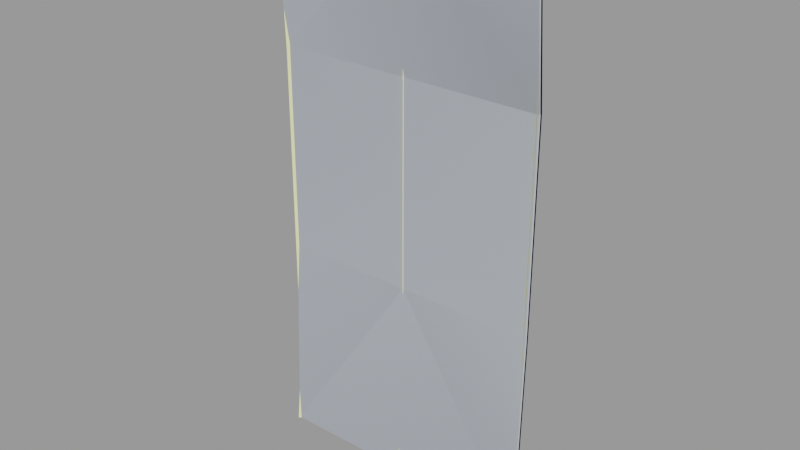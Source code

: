 # Source: roof_metal002.blend  (saved by Blender 2.92.15; exported with 4.5.12 LTS)
import bpy
from mathutils import Matrix  # noqa: F401  (used for matrix-valued properties, if any)

bpy.ops.wm.read_factory_settings(use_empty=True)
scene = bpy.context.scene
scene.name = 'roof_metal002.qc'

# ---- collections
col_roof_metal002 = bpy.data.collections.new('roof_metal002'); scene.collection.children.link(col_roof_metal002)

# ---- materials (node trees are filled in below, after node groups)
mat_roof_metal001 = bpy.data.materials.new('roof_metal001')
mat_roof_metal001.use_transparent_shadow = False
mat_roof_metal001.diffuse_color = (0.9319, 0.9279, 0.4519, 1.0)
mat_phy = bpy.data.materials.new('  phy')
mat_phy.use_transparent_shadow = False
mat_phy.diffuse_color = (0.5593, 0.6101, 0.6865, 1.0)

# ---- material node trees

# ---- meshes
me_roof_metal002_reference = bpy.data.meshes.new('roof_metal002_reference')
me_roof_metal002_reference.from_pydata([(31.47, -2.47, -64.0), (30.57, -0.7407, -48.0), (30.57, -1.574, -64.0), (30.57, -0.574, -32.0), (29.93, -0.3396, -48.0), (29.93, -1.173, -64.0), (29.19, -1.001, -64.0), (31.47, -1.47, 0.0), (31.73, -1.735, -16.0), (31.73, -1.735, 0.0), (31.47, -1.47, -16.0), (30.57, -0.574, -16.0), (29.93, -0.1729, -32.0), (29.19, -0.1668, -48.0), (16.0, -0.1944, -48.0), (16.0, -1.167, -64.0), (2.812, -0.2886, -48.0), (2.812, -1.732, -64.0), (2.072, -0.4663, -48.0), (2.072, -1.934, -64.0), (1.426, -2.359, -64.0), (1.426, -0.8715, -48.0), (0.75, -3.059, -64.0), (0.75, -1.551, -48.0), (31.73, -1.735, 16.0), (1.426, -0.574, -32.0), (0.75, -1.25, -32.0), (2.072, -0.1729, -32.0), (2.812, 2e-06, -32.0), (0.0, -1.854, -48.0), (0.0, -1.548, -32.0), (0.75, -1.25, -16.0), (1.426, -0.574, -16.0), (2.072, -0.1729, -16.0), (2.812, 1e-06, -16.0), (16.0, 3e-06, -32.0), (29.19, 3e-06, -32.0), (29.93, -0.1729, -16.0), (30.57, -0.574, 0.0), (29.93, -0.1729, 0.0), (-0.75, -1.559, -48.0), (-0.75, -3.106, -64.0), (0.0, -3.382, -64.0), (1.426, -0.574, 16.0), (2.072, -0.1729, 32.0), (1.426, -0.574, 32.0), (0.75, -1.25, 16.0), (0.75, -1.25, 0.0), (1.426, -0.574, 0.0), (2.072, -0.1729, 16.0), (2.072, -0.1729, 0.0), (2.812, 0.0, 0.0), (16.0, 2e-06, -16.0), (29.19, 2e-06, -16.0), (29.19, 2e-06, 0.0), (29.93, -0.1729, 16.0), (30.57, -0.574, 16.0), (31.47, -1.47, 16.0), (2.812, -1e-06, 32.0), (2.812, 0.0, 16.0), (16.0, 2e-06, 0.0), (16.0, 1e-06, 16.0), (29.19, 1e-06, 16.0), (31.73, -1.735, 32.0), (31.47, -1.47, 32.0), (30.57, -0.574, 32.0), (29.93, -0.1729, 32.0), (29.19, 0.0, 32.0), (16.0, 0.0, 32.0), (2.812, -0.378, 48.0), (2.072, -0.546, 48.0), (16.0, -0.4722, 48.0), (29.19, -0.4999, 48.0), (29.93, -0.6728, 48.0), (30.57, -1.074, 48.0), (31.47, -1.97, 48.0), (31.73, -2.235, 48.0), (32.0, -2.5, 48.0), (32.0, -2.0, 32.0), (32.0, -2.0, 16.0), (32.0, -2.0, 0.0), (32.0, -2.0, -16.0), (32.0, -5.0, 64.0), (31.73, -4.735, 64.0), (31.47, -4.47, 64.0), (30.57, -3.574, 64.0), (29.93, -3.172, 64.0), (29.19, -2.999, 64.0), (16.0, -2.833, 64.0), (2.812, -2.268, 64.0), (31.47, -1.47, -32.0), (31.73, -1.735, -32.0), (32.0, -2.0, -32.0), (31.73, -1.901, -48.0), (32.0, -2.167, -48.0), (32.0, -3.0, -64.0), (31.73, -2.735, -64.0), (31.47, -1.636, -48.0), (-0.75, -1.25, 32.0), (0.0, -1.548, 32.0), (0.0, -1.909, 48.0), (-0.75, -1.25, 16.0), (0.0, -1.548, 16.0), (-0.75, -1.25, 0.0), (0.0, -1.548, 0.0), (0.0, -1.548, -16.0), (0.75, -1.25, 32.0), (1.426, -0.9432, 48.0), (1.426, -2.789, 64.0), (2.072, -2.412, 64.0), (0.75, -3.441, 64.0), (0.75, -1.615, 48.0), (0.0, -3.715, 64.0), (-0.75, -3.394, 64.0), (-0.75, -1.25, -32.0), (-1.426, -0.8864, -48.0), (-1.426, -2.448, -64.0), (-2.072, -0.4879, -48.0), (-2.072, -2.063, -64.0), (-2.812, -1.907, -64.0), (-2.812, -0.3178, -48.0), (-16.0, -0.3333, -48.0), (-16.0, 1e-06, -32.0), (-29.19, -0.3333, -48.0), (-30.57, -0.574, -32.0), (-29.93, -0.1729, -16.0), (-30.57, -0.574, -16.0), (-29.93, -0.1729, -32.0), (-29.19, 0.0, -16.0), (-29.19, 1e-06, -32.0), (-16.0, 0.0, -16.0), (-2.812, 2e-06, -32.0), (-2.072, -0.1729, -32.0), (-1.426, -0.574, -32.0), (-0.75, -1.25, -16.0), (-1.426, -0.574, -16.0), (-1.426, -0.574, 0.0), (-2.072, -0.1729, -16.0), (-2.812, 1e-06, -16.0), (-2.812, 0.0, 0.0), (-2.072, -0.1729, 0.0), (-2.072, -0.1729, 16.0), (-2.812, 0.0, 16.0), (-2.072, -0.1729, 32.0), (-2.812, -1e-06, 32.0), (-2.072, -0.5246, 48.0), (-2.812, -0.349, 48.0), (-16.0, -0.3611, 48.0), (-16.0, -2e-06, 32.0), (-16.0, -1e-06, 16.0), (-16.0, 0.0, 0.0), (-1.426, -0.574, 32.0), (-1.426, -0.574, 16.0), (-0.75, -1.607, 48.0), (-1.426, -0.9284, 48.0), (-31.47, -1.47, 0.0), (-30.57, -0.574, 16.0), (-31.47, -1.47, 16.0), (-30.57, -0.574, 32.0), (-29.93, -0.1729, 32.0), (-29.93, -0.6513, 48.0), (-29.19, -0.4709, 48.0), (-29.19, -2.81, 64.0), (-16.0, -2.167, 64.0), (-2.812, -2.094, 64.0), (-2.072, -2.283, 64.0), (-1.426, -2.7, 64.0), (-30.57, -1.059, 48.0), (-30.57, -3.464, 64.0), (-29.93, -3.025, 64.0), (-31.47, -4.411, 64.0), (-31.47, -1.47, 32.0), (-31.73, -1.735, 16.0), (-31.73, -1.735, 32.0), (-32.0, -2.0, 16.0), (-32.0, -2.0, 32.0), (-31.73, -2.232, 48.0), (-32.0, -2.5, 48.0), (-32.0, -4.972, 64.0), (-31.73, -4.692, 64.0), (-31.47, -1.964, 48.0), (-32.0, -2.0, 0.0), (-29.93, -0.5062, -48.0), (-30.57, -0.9074, -48.0), (-31.47, -1.803, -48.0), (-31.47, -1.47, -32.0), (-31.73, -2.068, -48.0), (-31.73, -1.735, -32.0), (-32.0, -2.333, -48.0), (-32.0, -2.0, -32.0), (-31.73, -1.735, -16.0), (-32.0, -2.0, -16.0), (-31.73, -1.735, 0.0), (-32.0, -4.0, -64.0), (-31.73, -3.735, -64.0), (-31.47, -3.47, -64.0), (-30.57, -2.574, -64.0), (-29.93, -2.173, -64.0), (-29.19, -2.0, -64.0), (-16.0, -2.0, -64.0), (-29.19, 0.0, 0.0), (-29.19, -1e-06, 16.0), (-29.19, -2e-06, 32.0), (-29.93, -0.1729, 16.0), (-30.57, -0.574, 0.0), (-31.47, -1.47, -16.0), (-29.93, -0.1729, 0.0)], [], [(0, 1, 2), (3, 4, 1), (2, 1, 4), (2, 4, 5), (6, 5, 4), (7, 8, 9), (7, 10, 8), (7, 11, 10), (10, 11, 3), (11, 12, 3), (3, 12, 4), (13, 4, 12), (6, 4, 13), (6, 13, 14), (6, 14, 15), (16, 15, 14), (16, 17, 15), (17, 16, 18), (17, 18, 19), (20, 19, 18), (20, 18, 21), (22, 20, 21), (22, 21, 23), (7, 9, 24), (23, 25, 26), (23, 21, 25), (21, 27, 25), (21, 18, 27), (28, 27, 18), (28, 18, 16), (28, 16, 14), (22, 23, 29), (26, 29, 23), (26, 30, 29), (31, 30, 26), (26, 32, 31), (26, 25, 32), (25, 33, 32), (25, 27, 33), (34, 33, 27), (34, 27, 28), (34, 28, 35), (28, 14, 35), (36, 35, 14), (36, 14, 13), (13, 12, 36), (36, 12, 37), (11, 37, 12), (38, 37, 11), (38, 39, 37), (40, 29, 30), (41, 29, 40), (41, 42, 29), (22, 29, 42), (43, 44, 45), (46, 43, 45), (47, 43, 46), (47, 48, 43), (48, 49, 43), (48, 50, 49), (51, 49, 50), (51, 50, 33), (51, 33, 34), (51, 34, 52), (34, 35, 52), (53, 52, 35), (53, 35, 36), (36, 37, 53), (54, 53, 37), (54, 37, 39), (54, 39, 55), (38, 55, 39), (38, 56, 55), (38, 57, 56), (43, 49, 44), (58, 44, 49), (58, 49, 59), (51, 59, 49), (59, 51, 60), (51, 52, 60), (54, 60, 52), (54, 52, 53), (58, 59, 61), (59, 60, 61), (54, 61, 60), (54, 62, 61), (54, 55, 62), (7, 38, 11), (38, 7, 57), (7, 24, 57), (57, 24, 63), (57, 63, 64), (56, 57, 64), (56, 64, 65), (65, 55, 56), (65, 66, 55), (62, 55, 66), (62, 66, 67), (67, 61, 62), (67, 68, 61), (58, 61, 68), (69, 58, 68), (69, 44, 58), (69, 70, 44), (45, 44, 70), (69, 68, 71), (72, 71, 68), (72, 68, 67), (67, 73, 72), (67, 66, 73), (74, 73, 66), (74, 66, 65), (65, 75, 74), (65, 64, 75), (64, 76, 75), (64, 63, 76), (77, 76, 63), (77, 63, 78), (78, 63, 24), (78, 24, 79), (80, 79, 24), (80, 24, 9), (80, 9, 8), (80, 8, 81), (82, 76, 77), (82, 83, 76), (84, 76, 83), (84, 75, 76), (84, 74, 75), (84, 85, 74), (85, 73, 74), (85, 86, 73), (87, 73, 86), (87, 72, 73), (87, 71, 72), (87, 88, 71), (89, 71, 88), (90, 8, 10), (90, 91, 8), (81, 8, 91), (81, 91, 92), (92, 91, 93), (92, 93, 94), (95, 94, 93), (95, 93, 96), (0, 96, 93), (0, 93, 97), (0, 97, 1), (90, 1, 97), (90, 3, 1), (10, 3, 90), (97, 91, 90), (97, 93, 91), (98, 99, 100), (101, 99, 98), (101, 102, 99), (103, 102, 101), (103, 104, 102), (103, 105, 104), (47, 104, 105), (47, 102, 104), (47, 46, 102), (106, 102, 46), (46, 45, 106), (106, 45, 107), (45, 70, 107), (108, 107, 70), (108, 70, 109), (89, 109, 70), (89, 70, 69), (89, 69, 71), (106, 99, 102), (110, 107, 108), (110, 111, 107), (106, 107, 111), (111, 99, 106), (111, 100, 99), (110, 100, 111), (110, 112, 100), (113, 100, 112), (48, 33, 50), (48, 32, 33), (47, 32, 48), (47, 31, 32), (47, 105, 31), (31, 105, 30), (114, 30, 105), (40, 30, 114), (114, 115, 40), (41, 40, 115), (41, 115, 116), (116, 115, 117), (116, 117, 118), (119, 118, 117), (119, 117, 120), (119, 120, 121), (120, 122, 121), (123, 121, 122), (124, 125, 126), (124, 127, 125), (128, 125, 127), (128, 127, 129), (129, 130, 128), (129, 122, 130), (131, 130, 122), (120, 131, 122), (120, 132, 131), (120, 117, 132), (133, 132, 117), (133, 117, 115), (114, 133, 115), (134, 133, 114), (114, 105, 134), (103, 134, 105), (103, 135, 134), (103, 136, 135), (131, 137, 138), (131, 132, 137), (135, 137, 132), (135, 132, 133), (134, 135, 133), (139, 138, 137), (136, 137, 135), (136, 140, 137), (139, 137, 140), (139, 140, 141), (139, 141, 142), (142, 141, 143), (142, 143, 144), (144, 143, 145), (144, 145, 146), (144, 146, 147), (144, 147, 148), (142, 144, 148), (142, 148, 149), (139, 142, 149), (139, 149, 150), (138, 139, 150), (138, 150, 130), (131, 138, 130), (151, 141, 152), (151, 143, 141), (136, 141, 140), (136, 152, 141), (103, 152, 136), (103, 101, 152), (98, 152, 101), (98, 151, 152), (153, 151, 98), (153, 154, 151), (154, 143, 151), (154, 145, 143), (155, 156, 157), (157, 156, 158), (156, 159, 158), (158, 159, 160), (161, 160, 159), (162, 160, 161), (162, 161, 147), (162, 147, 163), (146, 163, 147), (146, 164, 163), (164, 146, 145), (164, 145, 165), (166, 165, 145), (166, 145, 154), (113, 166, 154), (113, 154, 153), (113, 153, 100), (98, 100, 153), (158, 160, 167), (168, 167, 160), (168, 160, 169), (162, 169, 160), (170, 167, 168), (171, 172, 157), (171, 173, 172), (174, 172, 173), (174, 173, 175), (175, 173, 176), (175, 176, 177), (178, 177, 176), (178, 176, 179), (170, 179, 176), (170, 176, 180), (170, 180, 167), (171, 167, 180), (171, 158, 167), (157, 158, 171), (180, 173, 171), (180, 176, 173), (181, 172, 174), (123, 122, 129), (129, 182, 123), (129, 127, 182), (183, 182, 127), (183, 127, 124), (124, 184, 183), (124, 185, 184), (185, 186, 184), (185, 187, 186), (188, 186, 187), (188, 187, 189), (189, 187, 190), (189, 190, 191), (181, 191, 190), (181, 190, 192), (181, 192, 172), (155, 172, 192), (155, 157, 172), (155, 192, 190), (193, 186, 188), (193, 194, 186), (195, 186, 194), (195, 184, 186), (195, 183, 184), (195, 196, 183), (196, 182, 183), (196, 197, 182), (198, 182, 197), (198, 123, 182), (198, 121, 123), (198, 199, 121), (119, 121, 199), (200, 130, 150), (200, 150, 149), (200, 149, 201), (201, 149, 148), (201, 148, 202), (202, 148, 147), (202, 147, 161), (161, 159, 202), (202, 159, 203), (156, 203, 159), (204, 203, 156), (155, 204, 156), (204, 155, 205), (155, 190, 205), (205, 190, 187), (205, 187, 185), (126, 205, 185), (126, 185, 124), (204, 126, 125), (204, 205, 126), (200, 128, 130), (200, 125, 128), (200, 206, 125), (204, 125, 206), (204, 206, 203), (200, 203, 206), (200, 201, 203), (202, 203, 201)])
me_roof_metal002_reference.polygons.foreach_set('use_smooth', [True] * 352)
_uv = me_roof_metal002_reference.uv_layers.new(name='UVMap')
_uv.uv.foreach_set('vector', [0.3729, -6e-05, 0.3694, 0.06244, 0.3694, -6e-05, 0.3694, 0.1249, 0.3672, 0.06244, 0.3694, 0.06244, 0.3694, -6e-05, 0.3694, 0.06244, 0.3672, 0.06244, 0.3694, -6e-05, 0.3672, 0.06244, 0.3672, -6e-05, 0.364, -6e-05, 0.3672, -6e-05, 0.3672, 0.06244, 0.3729, 0.2499, 0.375, 0.1874, 0.375, 0.2499, 0.3729, 0.2499, 0.3729, 0.1874, 0.375, 0.1874, 0.3729, 0.2499, 0.3694, 0.1874, 0.3729, 0.1874, 0.3729, 0.1874, 0.3694, 0.1874, 0.3694, 0.1249, 0.3694, 0.1874, 0.3672, 0.1249, 0.3694, 0.1249, 0.3694, 0.1249, 0.3672, 0.1249, 0.3672, 0.06244, 0.364, 0.06244, 0.3672, 0.06244, 0.3672, 0.1249, 0.364, -6e-05, 0.3672, 0.06244, 0.364, 0.06244, 0.364, -6e-05, 0.364, 0.06244, 0.3125, 0.06244, 0.364, -6e-05, 0.3125, 0.06244, 0.3125, -6e-05, 0.261, 0.06244, 0.3125, -6e-05, 0.3125, 0.06244, 0.261, 0.06244, 0.261, -6e-05, 0.3125, -6e-05, 0.261, -6e-05, 0.261, 0.06244, 0.2578, 0.06244, 0.261, -6e-05, 0.2578, 0.06244, 0.2578, -6e-05, 0.2556, -6e-05, 0.2578, -6e-05, 0.2578, 0.06244, 0.2556, -6e-05, 0.2578, 0.06244, 0.2556, 0.06244, 0.2529, -6e-05, 0.2556, -6e-05, 0.2556, 0.06244, 0.2529, -6e-05, 0.2556, 0.06244, 0.2529, 0.06244, 0.3729, 0.2499, 0.375, 0.2499, 0.375, 0.3124, 0.2529, 0.06244, 0.2556, 0.1249, 0.2529, 0.1249, 0.2529, 0.06244, 0.2556, 0.06244, 0.2556, 0.1249, 0.2556, 0.06244, 0.2578, 0.1249, 0.2556, 0.1249, 0.2556, 0.06244, 0.2578, 0.06244, 0.2578, 0.1249, 0.261, 0.1249, 0.2578, 0.1249, 0.2578, 0.06244, 0.261, 0.1249, 0.2578, 0.06244, 0.261, 0.06244, 0.261, 0.1249, 0.261, 0.06244, 0.3125, 0.06244, 0.2529, -6e-05, 0.2529, 0.06244, 0.25, 0.06244, 0.2529, 0.1249, 0.25, 0.06244, 0.2529, 0.06244, 0.2529, 0.1249, 0.25, 0.1249, 0.25, 0.06244, 0.2529, 0.1874, 0.25, 0.1249, 0.2529, 0.1249, 0.2529, 0.1249, 0.2556, 0.1874, 0.2529, 0.1874, 0.2529, 0.1249, 0.2556, 0.1249, 0.2556, 0.1874, 0.2556, 0.1249, 0.2578, 0.1874, 0.2556, 0.1874, 0.2556, 0.1249, 0.2578, 0.1249, 0.2578, 0.1874, 0.261, 0.1874, 0.2578, 0.1874, 0.2578, 0.1249, 0.261, 0.1874, 0.2578, 0.1249, 0.261, 0.1249, 0.261, 0.1874, 0.261, 0.1249, 0.3125, 0.1249, 0.261, 0.1249, 0.3125, 0.06244, 0.3125, 0.1249, 0.364, 0.1249, 0.3125, 0.1249, 0.3125, 0.06244, 0.364, 0.1249, 0.3125, 0.06244, 0.364, 0.06244, 0.364, 0.06244, 0.3672, 0.1249, 0.364, 0.1249, 0.364, 0.1249, 0.3672, 0.1249, 0.3672, 0.1874, 0.3694, 0.1874, 0.3672, 0.1874, 0.3672, 0.1249, 0.3694, 0.2499, 0.3672, 0.1874, 0.3694, 0.1874, 0.3694, 0.2499, 0.3672, 0.2499, 0.3672, 0.1874, 0.2471, 0.06244, 0.25, 0.06244, 0.25, 0.1249, 0.2471, -6e-05, 0.25, 0.06244, 0.2471, 0.06244, 0.2471, -6e-05, 0.25, -6e-05, 0.25, 0.06244, 0.2529, -6e-05, 0.25, 0.06244, 0.25, -6e-05, 0.2556, 0.3124, 0.2578, 0.3749, 0.2556, 0.3749, 0.2529, 0.3124, 0.2556, 0.3124, 0.2556, 0.3749, 0.2529, 0.2499, 0.2556, 0.3124, 0.2529, 0.3124, 0.2529, 0.2499, 0.2556, 0.2499, 0.2556, 0.3124, 0.2556, 0.2499, 0.2578, 0.3124, 0.2556, 0.3124, 0.2556, 0.2499, 0.2578, 0.2499, 0.2578, 0.3124, 0.261, 0.2499, 0.2578, 0.3124, 0.2578, 0.2499, 0.261, 0.2499, 0.2578, 0.2499, 0.2578, 0.1874, 0.261, 0.2499, 0.2578, 0.1874, 0.261, 0.1874, 0.261, 0.2499, 0.261, 0.1874, 0.3125, 0.1874, 0.261, 0.1874, 0.3125, 0.1249, 0.3125, 0.1874, 0.364, 0.1874, 0.3125, 0.1874, 0.3125, 0.1249, 0.364, 0.1874, 0.3125, 0.1249, 0.364, 0.1249, 0.364, 0.1249, 0.3672, 0.1874, 0.364, 0.1874, 0.364, 0.2499, 0.364, 0.1874, 0.3672, 0.1874, 0.364, 0.2499, 0.3672, 0.1874, 0.3672, 0.2499, 0.364, 0.2499, 0.3672, 0.2499, 0.3672, 0.3124, 0.3694, 0.2499, 0.3672, 0.3124, 0.3672, 0.2499, 0.3694, 0.2499, 0.3694, 0.3124, 0.3672, 0.3124, 0.3694, 0.2499, 0.3729, 0.3124, 0.3694, 0.3124, 0.2556, 0.3124, 0.2578, 0.3124, 0.2578, 0.3749, 0.261, 0.3749, 0.2578, 0.3749, 0.2578, 0.3124, 0.261, 0.3749, 0.2578, 0.3124, 0.261, 0.3124, 0.261, 0.2499, 0.261, 0.3124, 0.2578, 0.3124, 0.261, 0.3124, 0.261, 0.2499, 0.3125, 0.2499, 0.261, 0.2499, 0.3125, 0.1874, 0.3125, 0.2499, 0.364, 0.2499, 0.3125, 0.2499, 0.3125, 0.1874, 0.364, 0.2499, 0.3125, 0.1874, 0.364, 0.1874, 0.261, 0.3749, 0.261, 0.3124, 0.3125, 0.3124, 0.261, 0.3124, 0.3125, 0.2499, 0.3125, 0.3124, 0.364, 0.2499, 0.3125, 0.3124, 0.3125, 0.2499, 0.364, 0.2499, 0.364, 0.3124, 0.3125, 0.3124, 0.364, 0.2499, 0.3672, 0.3124, 0.364, 0.3124, 0.3729, 0.2499, 0.3694, 0.2499, 0.3694, 0.1874, 0.3694, 0.2499, 0.3729, 0.2499, 0.3729, 0.3124, 0.3729, 0.2499, 0.375, 0.3124, 0.3729, 0.3124, 0.3729, 0.3124, 0.375, 0.3124, 0.375, 0.3749, 0.3729, 0.3124, 0.375, 0.3749, 0.3729, 0.3749, 0.3694, 0.3124, 0.3729, 0.3124, 0.3729, 0.3749, 0.3694, 0.3124, 0.3729, 0.3749, 0.3694, 0.3749, 0.3694, 0.3749, 0.3672, 0.3124, 0.3694, 0.3124, 0.3694, 0.3749, 0.3672, 0.3749, 0.3672, 0.3124, 0.364, 0.3124, 0.3672, 0.3124, 0.3672, 0.3749, 0.364, 0.3124, 0.3672, 0.3749, 0.364, 0.3749, 0.364, 0.3749, 0.3125, 0.3124, 0.364, 0.3124, 0.364, 0.3749, 0.3125, 0.3749, 0.3125, 0.3124, 0.261, 0.3749, 0.3125, 0.3124, 0.3125, 0.3749, 0.261, 0.4374, 0.261, 0.3749, 0.3125, 0.3749, 0.261, 0.4374, 0.2578, 0.3749, 0.261, 0.3749, 0.261, 0.4374, 0.2578, 0.4374, 0.2578, 0.3749, 0.2556, 0.3749, 0.2578, 0.3749, 0.2578, 0.4374, 0.261, 0.4374, 0.3125, 0.3749, 0.3125, 0.4374, 0.364, 0.4374, 0.3125, 0.4374, 0.3125, 0.3749, 0.364, 0.4374, 0.3125, 0.3749, 0.364, 0.3749, 0.364, 0.3749, 0.3672, 0.4374, 0.364, 0.4374, 0.364, 0.3749, 0.3672, 0.3749, 0.3672, 0.4374, 0.3694, 0.4374, 0.3672, 0.4374, 0.3672, 0.3749, 0.3694, 0.4374, 0.3672, 0.3749, 0.3694, 0.3749, 0.3694, 0.3749, 0.3729, 0.4374, 0.3694, 0.4374, 0.3694, 0.3749, 0.3729, 0.3749, 0.3729, 0.4374, 0.3729, 0.3749, 0.375, 0.4374, 0.3729, 0.4374, 0.3729, 0.3749, 0.375, 0.3749, 0.375, 0.4374, 0.375, 0.4374, 0.375, 0.4374, 0.375, 0.3749, 0.375, 0.4374, 0.375, 0.3749, 0.375, 0.3749, 0.375, 0.3749, 0.375, 0.3749, 0.375, 0.3124, 0.375, 0.3749, 0.375, 0.3124, 0.375, 0.3124, 0.375, 0.2499, 0.375, 0.3124, 0.375, 0.3124, 0.375, 0.2499, 0.375, 0.3124, 0.375, 0.2499, 0.375, 0.2499, 0.375, 0.2499, 0.375, 0.1874, 0.375, 0.2499, 0.375, 0.1874, 0.375, 0.1874, 0.375, 0.4999, 0.375, 0.4374, 0.375, 0.4374, 0.375, 0.4999, 0.375, 0.4999, 0.375, 0.4374, 0.3729, 0.4999, 0.375, 0.4374, 0.375, 0.4999, 0.3729, 0.4999, 0.3729, 0.4374, 0.375, 0.4374, 0.3729, 0.4999, 0.3694, 0.4374, 0.3729, 0.4374, 0.3729, 0.4999, 0.3694, 0.4999, 0.3694, 0.4374, 0.3694, 0.4999, 0.3672, 0.4374, 0.3694, 0.4374, 0.3694, 0.4999, 0.3672, 0.4999, 0.3672, 0.4374, 0.364, 0.4999, 0.3672, 0.4374, 0.3672, 0.4999, 0.364, 0.4999, 0.364, 0.4374, 0.3672, 0.4374, 0.364, 0.4999, 0.3125, 0.4374, 0.364, 0.4374, 0.364, 0.4999, 0.3125, 0.4999, 0.3125, 0.4374, 0.261, 0.4999, 0.3125, 0.4374, 0.3125, 0.4999, 0.3729, 0.1249, 0.375, 0.1874, 0.3729, 0.1874, 0.3729, 0.1249, 0.375, 0.1249, 0.375, 0.1874, 0.375, 0.1874, 0.375, 0.1874, 0.375, 0.1249, 0.375, 0.1874, 0.375, 0.1249, 0.375, 0.1249, 0.375, 0.1249, 0.375, 0.1249, 0.375, 0.06244, 0.375, 0.1249, 0.375, 0.06244, 0.375, 0.06244, 0.375, -6e-05, 0.375, 0.06244, 0.375, 0.06244, 0.375, -6e-05, 0.375, 0.06244, 0.375, -6e-05, 0.3729, -6e-05, 0.375, -6e-05, 0.375, 0.06244, 0.3729, -6e-05, 0.375, 0.06244, 0.3729, 0.06244, 0.3729, -6e-05, 0.3729, 0.06244, 0.3694, 0.06244, 0.3729, 0.1249, 0.3694, 0.06244, 0.3729, 0.06244, 0.3729, 0.1249, 0.3694, 0.1249, 0.3694, 0.06244, 0.3729, 0.1874, 0.3694, 0.1249, 0.3729, 0.1249, 0.3729, 0.06244, 0.375, 0.1249, 0.3729, 0.1249, 0.3729, 0.06244, 0.375, 0.06244, 0.375, 0.1249, 0.2471, 0.3749, 0.25, 0.3749, 0.25, 0.4374, 0.2471, 0.3124, 0.25, 0.3749, 0.2471, 0.3749, 0.2471, 0.3124, 0.25, 0.3124, 0.25, 0.3749, 0.2471, 0.2499, 0.25, 0.3124, 0.2471, 0.3124, 0.2471, 0.2499, 0.25, 0.2499, 0.25, 0.3124, 0.2471, 0.2499, 0.25, 0.1874, 0.25, 0.2499, 0.2529, 0.2499, 0.25, 0.2499, 0.25, 0.1874, 0.2529, 0.2499, 0.25, 0.3124, 0.25, 0.2499, 0.2529, 0.2499, 0.2529, 0.3124, 0.25, 0.3124, 0.2529, 0.3749, 0.25, 0.3124, 0.2529, 0.3124, 0.2529, 0.3124, 0.2556, 0.3749, 0.2529, 0.3749, 0.2529, 0.3749, 0.2556, 0.3749, 0.2556, 0.4374, 0.2556, 0.3749, 0.2578, 0.4374, 0.2556, 0.4374, 0.2556, 0.4999, 0.2556, 0.4374, 0.2578, 0.4374, 0.2556, 0.4999, 0.2578, 0.4374, 0.2578, 0.4999, 0.261, 0.4999, 0.2578, 0.4999, 0.2578, 0.4374, 0.261, 0.4999, 0.2578, 0.4374, 0.261, 0.4374, 0.261, 0.4999, 0.261, 0.4374, 0.3125, 0.4374, 0.2529, 0.3749, 0.25, 0.3749, 0.25, 0.3124, 0.2529, 0.4999, 0.2556, 0.4374, 0.2556, 0.4999, 0.2529, 0.4999, 0.2529, 0.4374, 0.2556, 0.4374, 0.2529, 0.3749, 0.2556, 0.4374, 0.2529, 0.4374, 0.2529, 0.4374, 0.25, 0.3749, 0.2529, 0.3749, 0.2529, 0.4374, 0.25, 0.4374, 0.25, 0.3749, 0.2529, 0.4999, 0.25, 0.4374, 0.2529, 0.4374, 0.2529, 0.4999, 0.25, 0.4999, 0.25, 0.4374, 0.2471, 0.4999, 0.25, 0.4374, 0.25, 0.4999, 0.2556, 0.2499, 0.2578, 0.1874, 0.2578, 0.2499, 0.2556, 0.2499, 0.2556, 0.1874, 0.2578, 0.1874, 0.2529, 0.2499, 0.2556, 0.1874, 0.2556, 0.2499, 0.2529, 0.2499, 0.2529, 0.1874, 0.2556, 0.1874, 0.2529, 0.2499, 0.25, 0.1874, 0.2529, 0.1874, 0.2529, 0.1874, 0.25, 0.1874, 0.25, 0.1249, 0.2471, 0.1249, 0.25, 0.1249, 0.25, 0.1874, 0.2471, 0.06244, 0.25, 0.1249, 0.2471, 0.1249, 0.2471, 0.1249, 0.2444, 0.06244, 0.2471, 0.06244, 0.2471, -6e-05, 0.2471, 0.06244, 0.2444, 0.06244, 0.2471, -6e-05, 0.2444, 0.06244, 0.2444, -6e-05, 0.2444, -6e-05, 0.2444, 0.06244, 0.2422, 0.06244, 0.2444, -6e-05, 0.2422, 0.06244, 0.2422, -6e-05, 0.239, -6e-05, 0.2422, -6e-05, 0.2422, 0.06244, 0.239, -6e-05, 0.2422, 0.06244, 0.239, 0.06244, 0.239, -6e-05, 0.239, 0.06244, 0.1875, 0.06244, 0.239, 0.06244, 0.1875, 0.1249, 0.1875, 0.06244, 0.136, 0.06244, 0.1875, 0.06244, 0.1875, 0.1249, 0.1306, 0.1249, 0.1328, 0.1874, 0.1306, 0.1874, 0.1306, 0.1249, 0.1328, 0.1249, 0.1328, 0.1874, 0.136, 0.1874, 0.1328, 0.1874, 0.1328, 0.1249, 0.136, 0.1874, 0.1328, 0.1249, 0.136, 0.1249, 0.136, 0.1249, 0.1875, 0.1874, 0.136, 0.1874, 0.136, 0.1249, 0.1875, 0.1249, 0.1875, 0.1874, 0.239, 0.1249, 0.1875, 0.1874, 0.1875, 0.1249, 0.239, 0.06244, 0.239, 0.1249, 0.1875, 0.1249, 0.239, 0.06244, 0.2422, 0.1249, 0.239, 0.1249, 0.239, 0.06244, 0.2422, 0.06244, 0.2422, 0.1249, 0.2444, 0.1249, 0.2422, 0.1249, 0.2422, 0.06244, 0.2444, 0.1249, 0.2422, 0.06244, 0.2444, 0.06244, 0.2471, 0.1249, 0.2444, 0.1249, 0.2444, 0.06244, 0.2471, 0.1874, 0.2444, 0.1249, 0.2471, 0.1249, 0.2471, 0.1249, 0.25, 0.1874, 0.2471, 0.1874, 0.2471, 0.2499, 0.2471, 0.1874, 0.25, 0.1874, 0.2471, 0.2499, 0.2444, 0.1874, 0.2471, 0.1874, 0.2471, 0.2499, 0.2444, 0.2499, 0.2444, 0.1874, 0.239, 0.1249, 0.2422, 0.1874, 0.239, 0.1874, 0.239, 0.1249, 0.2422, 0.1249, 0.2422, 0.1874, 0.2444, 0.1874, 0.2422, 0.1874, 0.2422, 0.1249, 0.2444, 0.1874, 0.2422, 0.1249, 0.2444, 0.1249, 0.2471, 0.1874, 0.2444, 0.1874, 0.2444, 0.1249, 0.239, 0.2499, 0.239, 0.1874, 0.2422, 0.1874, 0.2444, 0.2499, 0.2422, 0.1874, 0.2444, 0.1874, 0.2444, 0.2499, 0.2422, 0.2499, 0.2422, 0.1874, 0.239, 0.2499, 0.2422, 0.1874, 0.2422, 0.2499, 0.239, 0.2499, 0.2422, 0.2499, 0.2422, 0.3124, 0.239, 0.2499, 0.2422, 0.3124, 0.239, 0.3124, 0.239, 0.3124, 0.2422, 0.3124, 0.2422, 0.3749, 0.239, 0.3124, 0.2422, 0.3749, 0.239, 0.3749, 0.239, 0.3749, 0.2422, 0.3749, 0.2422, 0.4374, 0.239, 0.3749, 0.2422, 0.4374, 0.239, 0.4374, 0.239, 0.3749, 0.239, 0.4374, 0.1875, 0.4374, 0.239, 0.3749, 0.1875, 0.4374, 0.1875, 0.3749, 0.239, 0.3124, 0.239, 0.3749, 0.1875, 0.3749, 0.239, 0.3124, 0.1875, 0.3749, 0.1875, 0.3124, 0.239, 0.2499, 0.239, 0.3124, 0.1875, 0.3124, 0.239, 0.2499, 0.1875, 0.3124, 0.1875, 0.2499, 0.239, 0.1874, 0.239, 0.2499, 0.1875, 0.2499, 0.239, 0.1874, 0.1875, 0.2499, 0.1875, 0.1874, 0.239, 0.1249, 0.239, 0.1874, 0.1875, 0.1874, 0.2444, 0.3749, 0.2422, 0.3124, 0.2444, 0.3124, 0.2444, 0.3749, 0.2422, 0.3749, 0.2422, 0.3124, 0.2444, 0.2499, 0.2422, 0.3124, 0.2422, 0.2499, 0.2444, 0.2499, 0.2444, 0.3124, 0.2422, 0.3124, 0.2471, 0.2499, 0.2444, 0.3124, 0.2444, 0.2499, 0.2471, 0.2499, 0.2471, 0.3124, 0.2444, 0.3124, 0.2471, 0.3749, 0.2444, 0.3124, 0.2471, 0.3124, 0.2471, 0.3749, 0.2444, 0.3749, 0.2444, 0.3124, 0.2471, 0.4374, 0.2444, 0.3749, 0.2471, 0.3749, 0.2471, 0.4374, 0.2444, 0.4374, 0.2444, 0.3749, 0.2444, 0.4374, 0.2422, 0.3749, 0.2444, 0.3749, 0.2444, 0.4374, 0.2422, 0.4374, 0.2422, 0.3749, 0.1271, 0.2499, 0.1306, 0.3124, 0.1271, 0.3124, 0.1271, 0.3124, 0.1306, 0.3124, 0.1306, 0.3749, 0.1306, 0.3124, 0.1328, 0.3749, 0.1306, 0.3749, 0.1306, 0.3749, 0.1328, 0.3749, 0.1328, 0.4374, 0.136, 0.4374, 0.1328, 0.4374, 0.1328, 0.3749, 0.136, 0.4999, 0.1328, 0.4374, 0.136, 0.4374, 0.136, 0.4999, 0.136, 0.4374, 0.1875, 0.4374, 0.136, 0.4999, 0.1875, 0.4374, 0.1875, 0.4999, 0.239, 0.4374, 0.1875, 0.4999, 0.1875, 0.4374, 0.239, 0.4374, 0.239, 0.4999, 0.1875, 0.4999, 0.239, 0.4999, 0.239, 0.4374, 0.2422, 0.4374, 0.239, 0.4999, 0.2422, 0.4374, 0.2422, 0.4999, 0.2444, 0.4999, 0.2422, 0.4999, 0.2422, 0.4374, 0.2444, 0.4999, 0.2422, 0.4374, 0.2444, 0.4374, 0.2471, 0.4999, 0.2444, 0.4999, 0.2444, 0.4374, 0.2471, 0.4999, 0.2444, 0.4374, 0.2471, 0.4374, 0.2471, 0.4999, 0.2471, 0.4374, 0.25, 0.4374, 0.2471, 0.3749, 0.25, 0.4374, 0.2471, 0.4374, 0.1306, 0.3749, 0.1328, 0.4374, 0.1306, 0.4374, 0.1306, 0.4999, 0.1306, 0.4374, 0.1328, 0.4374, 0.1306, 0.4999, 0.1328, 0.4374, 0.1328, 0.4999, 0.136, 0.4999, 0.1328, 0.4999, 0.1328, 0.4374, 0.1271, 0.4999, 0.1306, 0.4374, 0.1306, 0.4999, 0.1271, 0.3749, 0.125, 0.3124, 0.1271, 0.3124, 0.1271, 0.3749, 0.125, 0.3749, 0.125, 0.3124, 0.125, 0.3124, 0.125, 0.3124, 0.125, 0.3749, 0.125, 0.3124, 0.125, 0.3749, 0.125, 0.3749, 0.125, 0.3749, 0.125, 0.3749, 0.125, 0.4374, 0.125, 0.3749, 0.125, 0.4374, 0.125, 0.4374, 0.125, 0.4999, 0.125, 0.4374, 0.125, 0.4374, 0.125, 0.4999, 0.125, 0.4374, 0.125, 0.4999, 0.1271, 0.4999, 0.125, 0.4999, 0.125, 0.4374, 0.1271, 0.4999, 0.125, 0.4374, 0.1271, 0.4374, 0.1271, 0.4999, 0.1271, 0.4374, 0.1306, 0.4374, 0.1271, 0.3749, 0.1306, 0.4374, 0.1271, 0.4374, 0.1271, 0.3749, 0.1306, 0.3749, 0.1306, 0.4374, 0.1271, 0.3124, 0.1306, 0.3749, 0.1271, 0.3749, 0.1271, 0.4374, 0.125, 0.3749, 0.1271, 0.3749, 0.1271, 0.4374, 0.125, 0.4374, 0.125, 0.3749, 0.125, 0.2499, 0.125, 0.3124, 0.125, 0.3124, 0.136, 0.06244, 0.1875, 0.1249, 0.136, 0.1249, 0.136, 0.1249, 0.1328, 0.06244, 0.136, 0.06244, 0.136, 0.1249, 0.1328, 0.1249, 0.1328, 0.06244, 0.1306, 0.06244, 0.1328, 0.06244, 0.1328, 0.1249, 0.1306, 0.06244, 0.1328, 0.1249, 0.1306, 0.1249, 0.1306, 0.1249, 0.1271, 0.06244, 0.1306, 0.06244, 0.1306, 0.1249, 0.1271, 0.1249, 0.1271, 0.06244, 0.1271, 0.1249, 0.125, 0.06244, 0.1271, 0.06244, 0.1271, 0.1249, 0.125, 0.1249, 0.125, 0.06244, 0.125, 0.06244, 0.125, 0.06244, 0.125, 0.1249, 0.125, 0.06244, 0.125, 0.1249, 0.125, 0.1249, 0.125, 0.1249, 0.125, 0.1249, 0.125, 0.1874, 0.125, 0.1249, 0.125, 0.1874, 0.125, 0.1874, 0.125, 0.2499, 0.125, 0.1874, 0.125, 0.1874, 0.125, 0.2499, 0.125, 0.1874, 0.125, 0.2499, 0.125, 0.2499, 0.125, 0.2499, 0.125, 0.3124, 0.1271, 0.2499, 0.125, 0.3124, 0.125, 0.2499, 0.1271, 0.2499, 0.1271, 0.3124, 0.125, 0.3124, 0.1271, 0.2499, 0.125, 0.2499, 0.125, 0.1874, 0.125, -6e-05, 0.125, 0.06244, 0.125, 0.06244, 0.125, -6e-05, 0.125, -6e-05, 0.125, 0.06244, 0.1271, -6e-05, 0.125, 0.06244, 0.125, -6e-05, 0.1271, -6e-05, 0.1271, 0.06244, 0.125, 0.06244, 0.1271, -6e-05, 0.1306, 0.06244, 0.1271, 0.06244, 0.1271, -6e-05, 0.1306, -6e-05, 0.1306, 0.06244, 0.1306, -6e-05, 0.1328, 0.06244, 0.1306, 0.06244, 0.1306, -6e-05, 0.1328, -6e-05, 0.1328, 0.06244, 0.136, -6e-05, 0.1328, 0.06244, 0.1328, -6e-05, 0.136, -6e-05, 0.136, 0.06244, 0.1328, 0.06244, 0.136, -6e-05, 0.1875, 0.06244, 0.136, 0.06244, 0.136, -6e-05, 0.1875, -6e-05, 0.1875, 0.06244, 0.239, -6e-05, 0.1875, 0.06244, 0.1875, -6e-05, 0.136, 0.2499, 0.1875, 0.1874, 0.1875, 0.2499, 0.136, 0.2499, 0.1875, 0.2499, 0.1875, 0.3124, 0.136, 0.2499, 0.1875, 0.3124, 0.136, 0.3124, 0.136, 0.3124, 0.1875, 0.3124, 0.1875, 0.3749, 0.136, 0.3124, 0.1875, 0.3749, 0.136, 0.3749, 0.136, 0.3749, 0.1875, 0.3749, 0.1875, 0.4374, 0.136, 0.3749, 0.1875, 0.4374, 0.136, 0.4374, 0.136, 0.4374, 0.1328, 0.3749, 0.136, 0.3749, 0.136, 0.3749, 0.1328, 0.3749, 0.1328, 0.3124, 0.1306, 0.3124, 0.1328, 0.3124, 0.1328, 0.3749, 0.1306, 0.2499, 0.1328, 0.3124, 0.1306, 0.3124, 0.1271, 0.2499, 0.1306, 0.2499, 0.1306, 0.3124, 0.1306, 0.2499, 0.1271, 0.2499, 0.1271, 0.1874, 0.1271, 0.2499, 0.125, 0.1874, 0.1271, 0.1874, 0.1271, 0.1874, 0.125, 0.1874, 0.125, 0.1249, 0.1271, 0.1874, 0.125, 0.1249, 0.1271, 0.1249, 0.1306, 0.1874, 0.1271, 0.1874, 0.1271, 0.1249, 0.1306, 0.1874, 0.1271, 0.1249, 0.1306, 0.1249, 0.1306, 0.2499, 0.1306, 0.1874, 0.1328, 0.1874, 0.1306, 0.2499, 0.1271, 0.1874, 0.1306, 0.1874, 0.136, 0.2499, 0.136, 0.1874, 0.1875, 0.1874, 0.136, 0.2499, 0.1328, 0.1874, 0.136, 0.1874, 0.136, 0.2499, 0.1328, 0.2499, 0.1328, 0.1874, 0.1306, 0.2499, 0.1328, 0.1874, 0.1328, 0.2499, 0.1306, 0.2499, 0.1328, 0.2499, 0.1328, 0.3124, 0.136, 0.2499, 0.1328, 0.3124, 0.1328, 0.2499, 0.136, 0.2499, 0.136, 0.3124, 0.1328, 0.3124, 0.136, 0.3749, 0.1328, 0.3124, 0.136, 0.3124])
me_roof_metal002_reference.materials.append(mat_roof_metal001)
me_roof_metal002_reference.use_remesh_fix_poles = True
me_roof_metal002_reference.use_remesh_preserve_attributes = False
me_roof_metal002_reference.use_mirror_vertex_groups = False
me_roof_metal002_reference.update()
me_roof_metal002_reference.normals_split_custom_set([tuple(v) for v in zip(*[iter([-0.7066, -0.7067, 0.03681, -0.621, -0.7834, 0.02447, -0.6209, -0.7829, 0.04078, -0.6216, -0.7833, 0.004081, -0.3827, -0.9234, 0.02888, -0.621, -0.7834, 0.02447, -0.6209, -0.7829, 0.04078, -0.621, -0.7834, 0.02447, -0.3827, -0.9234, 0.02888, -0.6209, -0.7829, 0.04078, -0.3827, -0.9234, 0.02888, -0.3823, -0.9228, 0.04808, -0.1105, -0.9924, 0.05347, -0.3823, -0.9228, 0.04808, -0.3827, -0.9234, 0.02888, -0.7071, -0.7071, -3.218e-08, -0.7071, -0.7071, -2.965e-08, -0.7071, -0.7071, -2.484e-08, -0.7071, -0.7071, -3.218e-08, -0.7071, -0.7071, -2.023e-08, -0.7071, -0.7071, -2.965e-08, -0.7071, -0.7071, -3.218e-08, -0.6215, -0.7834, -3.709e-08, -0.7071, -0.7071, -2.023e-08, -0.7071, -0.7071, -2.023e-08, -0.6215, -0.7834, -3.709e-08, -0.6216, -0.7833, 0.004081, -0.6215, -0.7834, -3.709e-08, -0.3831, -0.9237, 0.004816, -0.6216, -0.7833, 0.004081, -0.6216, -0.7833, 0.004081, -0.3831, -0.9237, 0.004816, -0.3827, -0.9234, 0.02888, -0.1123, -0.9932, 0.03222, -0.3827, -0.9234, 0.02888, -0.3831, -0.9237, 0.004816, -0.1105, -0.9924, 0.05347, -0.3827, -0.9234, 0.02888, -0.1123, -0.9932, 0.03222, -0.1105, -0.9924, 0.05347, -0.1123, -0.9932, 0.03222, 0.009269, -0.9992, 0.03955, -0.1105, -0.9924, 0.05347, 0.009269, -0.9992, 0.03955, 0.01609, -0.9977, 0.06578, 0.1274, -0.9906, 0.0493, 0.01609, -0.9977, 0.06578, 0.009269, -0.9992, 0.03955, 0.1274, -0.9906, 0.0493, 0.1371, -0.9872, 0.08202, 0.01609, -0.9977, 0.06578, 0.1371, -0.9872, 0.08202, 0.1274, -0.9906, 0.0493, 0.392, -0.9186, 0.05032, 0.1371, -0.9872, 0.08202, 0.392, -0.9186, 0.05032, 0.3984, -0.9134, 0.08367, 0.6299, -0.7733, 0.07185, 0.3984, -0.9134, 0.08367, 0.392, -0.9186, 0.05032, 0.6299, -0.7733, 0.07185, 0.392, -0.9186, 0.05032, 0.6267, -0.7781, 0.04321, 0.5589, -0.8255, 0.07784, 0.6299, -0.7733, 0.07185, 0.6267, -0.7781, 0.04321, 0.5589, -0.8255, 0.07784, 0.6267, -0.7781, 0.04321, 0.5556, -0.8302, 0.0468, -0.7071, -0.7071, -3.218e-08, -0.7071, -0.7071, -2.484e-08, -0.7071, -0.7071, -2.269e-08, 0.5556, -0.8302, 0.0468, 0.6218, -0.7831, 0.00729, 0.5505, -0.8348, 0.007847, 0.5556, -0.8302, 0.0468, 0.6267, -0.7781, 0.04321, 0.6218, -0.7831, 0.00729, 0.6267, -0.7781, 0.04321, 0.3838, -0.9234, 0.008457, 0.6218, -0.7831, 0.00729, 0.6267, -0.7781, 0.04321, 0.392, -0.9186, 0.05032, 0.3838, -0.9234, 0.008457, 0.1164, -0.9932, 0.008272, 0.3838, -0.9234, 0.008457, 0.392, -0.9186, 0.05032, 0.1164, -0.9932, 0.008272, 0.392, -0.9186, 0.05032, 0.1274, -0.9906, 0.0493, 0.1164, -0.9932, 0.008272, 0.1274, -0.9906, 0.0493, 0.009269, -0.9992, 0.03955, 0.5589, -0.8255, 0.07784, 0.5556, -0.8302, 0.0468, 0.008948, -0.9983, 0.05711, 0.5505, -0.8348, 0.007847, 0.008948, -0.9983, 0.05711, 0.5556, -0.8302, 0.0468, 0.5505, -0.8348, 0.007847, 0.0008606, -1.0, 0.009564, 0.008948, -0.9983, 0.05711, 0.5497, -0.8354, -2.408e-08, 0.0008606, -1.0, 0.009564, 0.5505, -0.8348, 0.007847, 0.5505, -0.8348, 0.007847, 0.6215, -0.7834, -1.37e-08, 0.5497, -0.8354, -2.408e-08, 0.5505, -0.8348, 0.007847, 0.6218, -0.7831, 0.00729, 0.6215, -0.7834, -1.37e-08, 0.6218, -0.7831, 0.00729, 0.3827, -0.9239, -2.88e-08, 0.6215, -0.7834, -1.37e-08, 0.6218, -0.7831, 0.00729, 0.3838, -0.9234, 0.008457, 0.3827, -0.9239, -2.88e-08, 0.1145, -0.9934, -5.521e-08, 0.3827, -0.9239, -2.88e-08, 0.3838, -0.9234, 0.008457, 0.1145, -0.9934, -5.521e-08, 0.3838, -0.9234, 0.008457, 0.1164, -0.9932, 0.008272, 0.1145, -0.9934, -5.521e-08, 0.1164, -0.9932, 0.008272, 0.001483, -1.0, 0.006743, 0.1164, -0.9932, 0.008272, 0.009269, -0.9992, 0.03955, 0.001483, -1.0, 0.006743, -0.1142, -0.9934, 0.005421, 0.001483, -1.0, 0.006743, 0.009269, -0.9992, 0.03955, -0.1142, -0.9934, 0.005421, 0.009269, -0.9992, 0.03955, -0.1123, -0.9932, 0.03222, -0.1123, -0.9932, 0.03222, -0.3831, -0.9237, 0.004816, -0.1142, -0.9934, 0.005421, -0.1142, -0.9934, 0.005421, -0.3831, -0.9237, 0.004816, -0.3827, -0.9239, -4.329e-08, -0.6215, -0.7834, -3.709e-08, -0.3827, -0.9239, -4.329e-08, -0.3831, -0.9237, 0.004816, -0.6215, -0.7834, -3.609e-08, -0.3827, -0.9239, -4.329e-08, -0.6215, -0.7834, -3.709e-08, -0.6215, -0.7834, -3.609e-08, -0.3827, -0.9239, -2.887e-08, -0.3827, -0.9239, -4.329e-08, -0.5436, -0.8379, 0.04857, 0.008948, -0.9983, 0.05711, 0.0008606, -1.0, 0.009564, -0.5384, -0.8388, 0.08097, 0.008948, -0.9983, 0.05711, -0.5436, -0.8379, 0.04857, -0.5384, -0.8388, 0.08097, 0.01572, -0.9954, 0.09502, 0.008948, -0.9983, 0.05711, 0.5589, -0.8255, 0.07784, 0.008948, -0.9983, 0.05711, 0.01572, -0.9954, 0.09502, 0.6215, -0.7834, -4.574e-08, 0.3812, -0.9244, -0.01078, 0.6211, -0.7837, -0.009091, 0.5497, -0.8354, -4.339e-08, 0.6215, -0.7834, -4.574e-08, 0.6211, -0.7837, -0.009091, 0.5497, -0.8354, -5.2e-08, 0.6215, -0.7834, -4.574e-08, 0.5497, -0.8354, -4.339e-08, 0.5497, -0.8354, -5.2e-08, 0.6215, -0.7834, -3.749e-08, 0.6215, -0.7834, -4.574e-08, 0.6215, -0.7834, -3.749e-08, 0.3827, -0.9239, -5.782e-08, 0.6215, -0.7834, -4.574e-08, 0.6215, -0.7834, -3.749e-08, 0.3827, -0.9239, -2.918e-08, 0.3827, -0.9239, -5.782e-08, 0.1145, -0.9934, -2.232e-08, 0.3827, -0.9239, -5.782e-08, 0.3827, -0.9239, -2.918e-08, 0.1145, -0.9934, -2.232e-08, 0.3827, -0.9239, -2.918e-08, 0.3827, -0.9239, -2.88e-08, 0.1145, -0.9934, -2.232e-08, 0.3827, -0.9239, -2.88e-08, 0.1145, -0.9934, -5.521e-08, 0.1145, -0.9934, -2.232e-08, 0.1145, -0.9934, -5.521e-08, 4.623e-08, -1.0, -4.002e-08, 0.1145, -0.9934, -5.521e-08, 0.001483, -1.0, 0.006743, 4.623e-08, -1.0, -4.002e-08, -0.1145, -0.9934, -3.115e-08, 4.623e-08, -1.0, -4.002e-08, 0.001483, -1.0, 0.006743, -0.1145, -0.9934, -3.115e-08, 0.001483, -1.0, 0.006743, -0.1142, -0.9934, 0.005421, -0.1142, -0.9934, 0.005421, -0.3827, -0.9239, -4.329e-08, -0.1145, -0.9934, -3.115e-08, -0.1145, -0.9934, -3.085e-08, -0.1145, -0.9934, -3.115e-08, -0.3827, -0.9239, -4.329e-08, -0.1145, -0.9934, -3.085e-08, -0.3827, -0.9239, -4.329e-08, -0.3827, -0.9239, -2.887e-08, -0.1145, -0.9934, -3.085e-08, -0.3827, -0.9239, -2.887e-08, -0.3827, -0.9239, -4.363e-08, -0.6215, -0.7834, -3.609e-08, -0.3827, -0.9239, -4.363e-08, -0.3827, -0.9239, -2.887e-08, -0.6215, -0.7834, -3.609e-08, -0.6215, -0.7834, -3.315e-08, -0.3827, -0.9239, -4.363e-08, -0.6215, -0.7834, -3.609e-08, -0.7071, -0.7071, -4.301e-08, -0.6215, -0.7834, -3.315e-08, 0.6215, -0.7834, -4.574e-08, 0.3827, -0.9239, -5.782e-08, 0.3812, -0.9244, -0.01078, 0.1128, -0.9935, -0.01243, 0.3812, -0.9244, -0.01078, 0.3827, -0.9239, -5.782e-08, 0.1128, -0.9935, -0.01243, 0.3827, -0.9239, -5.782e-08, 0.1145, -0.9934, -4.675e-08, 0.1145, -0.9934, -2.232e-08, 0.1145, -0.9934, -4.675e-08, 0.3827, -0.9239, -5.782e-08, 0.1145, -0.9934, -4.675e-08, 0.1145, -0.9934, -2.232e-08, 6.751e-08, -1.0, -2.248e-08, 0.1145, -0.9934, -2.232e-08, 4.623e-08, -1.0, -4.002e-08, 6.751e-08, -1.0, -2.248e-08, -0.1145, -0.9934, -3.085e-08, 6.751e-08, -1.0, -2.248e-08, 4.623e-08, -1.0, -4.002e-08, -0.1145, -0.9934, -3.085e-08, 4.623e-08, -1.0, -4.002e-08, -0.1145, -0.9934, -3.115e-08, 0.1128, -0.9935, -0.01243, 0.1145, -0.9934, -4.675e-08, 3.791e-08, -1.0, -6.25e-08, 0.1145, -0.9934, -4.675e-08, 6.751e-08, -1.0, -2.248e-08, 3.791e-08, -1.0, -6.25e-08, -0.1145, -0.9934, -3.085e-08, 3.791e-08, -1.0, -6.25e-08, 6.751e-08, -1.0, -2.248e-08, -0.1145, -0.9934, -3.085e-08, -0.1145, -0.9934, -6.229e-08, 3.791e-08, -1.0, -6.25e-08, -0.1145, -0.9934, -3.085e-08, -0.3827, -0.9239, -4.363e-08, -0.1145, -0.9934, -6.229e-08, -0.7071, -0.7071, -3.218e-08, -0.6215, -0.7834, -3.609e-08, -0.6215, -0.7834, -3.709e-08, -0.6215, -0.7834, -3.609e-08, -0.7071, -0.7071, -3.218e-08, -0.7071, -0.7071, -4.301e-08, -0.7071, -0.7071, -3.218e-08, -0.7071, -0.7071, -2.269e-08, -0.7071, -0.7071, -4.301e-08, -0.7071, -0.7071, -4.301e-08, -0.7071, -0.7071, -2.269e-08, -0.7071, -0.7071, -0.01105, -0.7071, -0.7071, -4.301e-08, -0.7071, -0.7071, -0.01105, -0.7071, -0.7071, -0.01105, -0.6215, -0.7834, -3.315e-08, -0.7071, -0.7071, -4.301e-08, -0.7071, -0.7071, -0.01105, -0.6215, -0.7834, -3.315e-08, -0.7071, -0.7071, -0.01105, -0.6217, -0.7832, -0.01224, -0.6217, -0.7832, -0.01224, -0.3827, -0.9239, -4.363e-08, -0.6215, -0.7834, -3.315e-08, -0.6217, -0.7832, -0.01224, -0.3827, -0.9238, -0.01443, -0.3827, -0.9239, -4.363e-08, -0.1145, -0.9934, -6.229e-08, -0.3827, -0.9239, -4.363e-08, -0.3827, -0.9238, -0.01443, -0.1145, -0.9934, -6.229e-08, -0.3827, -0.9238, -0.01443, -0.1153, -0.9932, -0.01498, -0.1153, -0.9932, -0.01498, 3.791e-08, -1.0, -6.25e-08, -0.1145, -0.9934, -6.229e-08, -0.1153, -0.9932, -0.01498, -0.001013, -0.9999, -0.01417, 3.791e-08, -1.0, -6.25e-08, 0.1128, -0.9935, -0.01243, 3.791e-08, -1.0, -6.25e-08, -0.001013, -0.9999, -0.01417, 0.101, -0.9921, -0.0744, 0.1128, -0.9935, -0.01243, -0.001013, -0.9999, -0.01417, 0.101, -0.9921, -0.0744, 0.3812, -0.9244, -0.01078, 0.1128, -0.9935, -0.01243, 0.101, -0.9921, -0.0744, 0.3721, -0.9259, -0.06485, 0.3812, -0.9244, -0.01078, 0.6211, -0.7837, -0.009091, 0.3812, -0.9244, -0.01078, 0.3721, -0.9259, -0.06485, 0.101, -0.9921, -0.0744, -0.001013, -0.9999, -0.01417, -0.009598, -0.9963, -0.08502, -0.1163, -0.989, -0.09102, -0.009598, -0.9963, -0.08502, -0.001013, -0.9999, -0.01417, -0.1163, -0.989, -0.09102, -0.001013, -0.9999, -0.01417, -0.1153, -0.9932, -0.01498, -0.1153, -0.9932, -0.01498, -0.3816, -0.9203, -0.08601, -0.1163, -0.989, -0.09102, -0.1153, -0.9932, -0.01498, -0.3827, -0.9238, -0.01443, -0.3816, -0.9203, -0.08601, -0.62, -0.7812, -0.07305, -0.3816, -0.9203, -0.08601, -0.3827, -0.9238, -0.01443, -0.62, -0.7812, -0.07305, -0.3827, -0.9238, -0.01443, -0.6217, -0.7832, -0.01224, -0.6217, -0.7832, -0.01224, -0.7056, -0.7056, -0.06602, -0.62, -0.7812, -0.07305, -0.6217, -0.7832, -0.01224, -0.7071, -0.7071, -0.01105, -0.7056, -0.7056, -0.06602, -0.7071, -0.7071, -0.01105, -0.7056, -0.7056, -0.06602, -0.7056, -0.7056, -0.06602, -0.7071, -0.7071, -0.01105, -0.7071, -0.7071, -0.01105, -0.7056, -0.7056, -0.06602, -0.7056, -0.7056, -0.06593, -0.7056, -0.7056, -0.06602, -0.7071, -0.7071, -0.01105, -0.7056, -0.7056, -0.06593, -0.7071, -0.7071, -0.01105, -0.7071, -0.7071, -0.01112, -0.7071, -0.7071, -0.01112, -0.7071, -0.7071, -0.01105, -0.7071, -0.7071, -2.269e-08, -0.7071, -0.7071, -0.01112, -0.7071, -0.7071, -2.269e-08, -0.7071, -0.7071, 0.0, -0.7071, -0.7071, -2.965e-08, -0.7071, -0.7071, 0.0, -0.7071, -0.7071, -2.269e-08, -0.7071, -0.7071, -2.965e-08, -0.7071, -0.7071, -2.269e-08, -0.7071, -0.7071, -2.484e-08, -0.7071, -0.7071, -2.965e-08, -0.7071, -0.7071, -2.484e-08, -0.7071, -0.7071, -2.965e-08, -0.7071, -0.7071, -2.965e-08, -0.7071, -0.7071, -2.965e-08, -0.7071, -0.7071, -3.988e-08, -0.7028, -0.7028, -0.1098, -0.7056, -0.7056, -0.06602, -0.7056, -0.7056, -0.06593, -0.7028, -0.7028, -0.1098, -0.7028, -0.7028, -0.1098, -0.7056, -0.7056, -0.06602, -0.7029, -0.7028, -0.1098, -0.7056, -0.7056, -0.06602, -0.7028, -0.7028, -0.1098, -0.7029, -0.7028, -0.1098, -0.7056, -0.7056, -0.06602, -0.7056, -0.7056, -0.06602, -0.7029, -0.7028, -0.1098, -0.62, -0.7812, -0.07305, -0.7056, -0.7056, -0.06602, -0.7029, -0.7028, -0.1098, -0.6171, -0.7775, -0.1215, -0.62, -0.7812, -0.07305, -0.6171, -0.7775, -0.1215, -0.3816, -0.9203, -0.08601, -0.62, -0.7812, -0.07305, -0.6171, -0.7775, -0.1215, -0.3791, -0.9142, -0.1428, -0.3816, -0.9203, -0.08601, -0.117, -0.9816, -0.1512, -0.3816, -0.9203, -0.08601, -0.3791, -0.9142, -0.1428, -0.117, -0.9816, -0.1512, -0.1163, -0.989, -0.09102, -0.3816, -0.9203, -0.08601, -0.117, -0.9816, -0.1512, -0.009598, -0.9963, -0.08502, -0.1163, -0.989, -0.09102, -0.117, -0.9816, -0.1512, -0.01605, -0.9899, -0.1409, -0.009598, -0.9963, -0.08502, 0.09055, -0.9882, -0.1237, -0.009598, -0.9963, -0.08502, -0.01605, -0.9899, -0.1409, -0.7071, -0.7071, 0.003683, -0.7071, -0.7071, -2.965e-08, -0.7071, -0.7071, -2.023e-08, -0.7071, -0.7071, 0.003683, -0.7071, -0.7071, 0.003683, -0.7071, -0.7071, -2.965e-08, -0.7071, -0.7071, -3.988e-08, -0.7071, -0.7071, -2.965e-08, -0.7071, -0.7071, 0.003683, -0.7071, -0.7071, -3.988e-08, -0.7071, -0.7071, 0.003683, -0.7071, -0.7071, 0.003691, -0.7071, -0.7071, 0.003691, -0.7071, -0.7071, 0.003683, -0.7069, -0.7069, 0.02209, -0.7071, -0.7071, 0.003691, -0.7069, -0.7069, 0.02209, -0.7069, -0.7069, 0.02229, -0.7066, -0.7066, 0.0368, -0.7069, -0.7069, 0.02229, -0.7069, -0.7069, 0.02209, -0.7066, -0.7066, 0.0368, -0.7069, -0.7069, 0.02209, -0.7066, -0.7066, 0.0368, -0.7066, -0.7067, 0.03681, -0.7066, -0.7066, 0.0368, -0.7069, -0.7069, 0.02209, -0.7066, -0.7067, 0.03681, -0.7069, -0.7069, 0.02209, -0.7069, -0.7069, 0.02209, -0.7066, -0.7067, 0.03681, -0.7069, -0.7069, 0.02209, -0.621, -0.7834, 0.02447, -0.7071, -0.7071, 0.003683, -0.621, -0.7834, 0.02447, -0.7069, -0.7069, 0.02209, -0.7071, -0.7071, 0.003683, -0.6216, -0.7833, 0.004081, -0.621, -0.7834, 0.02447, -0.7071, -0.7071, -2.023e-08, -0.6216, -0.7833, 0.004081, -0.7071, -0.7071, 0.003683, -0.7069, -0.7069, 0.02209, -0.7071, -0.7071, 0.003683, -0.7071, -0.7071, 0.003683, -0.7069, -0.7069, 0.02209, -0.7069, -0.7069, 0.02209, -0.7071, -0.7071, 0.003683, -0.5503, -0.8349, -0.009383, -0.0006567, -0.9999, -0.01132, -0.008918, -0.9977, -0.06747, -0.5497, -0.8354, -3.663e-08, -0.0006567, -0.9999, -0.01132, -0.5503, -0.8349, -0.009383, -0.5497, -0.8354, -3.663e-08, 1.662e-06, -1.0, -4.903e-08, -0.0006567, -0.9999, -0.01132, -0.5497, -0.8354, -5.2e-08, 1.662e-06, -1.0, -4.903e-08, -0.5497, -0.8354, -3.663e-08, -0.5497, -0.8354, -5.2e-08, 0.0, -1.0, -5.96e-08, 1.662e-06, -1.0, -4.903e-08, -0.5497, -0.8354, -5.2e-08, -1.666e-06, -1.0, -2.98e-08, 0.0, -1.0, -5.96e-08, 0.5497, -0.8354, -5.2e-08, 0.0, -1.0, -5.96e-08, -1.666e-06, -1.0, -2.98e-08, 0.5497, -0.8354, -5.2e-08, 1.662e-06, -1.0, -4.903e-08, 0.0, -1.0, -5.96e-08, 0.5497, -0.8354, -5.2e-08, 0.5497, -0.8354, -4.339e-08, 1.662e-06, -1.0, -4.903e-08, 0.549, -0.8358, -0.009539, 1.662e-06, -1.0, -4.903e-08, 0.5497, -0.8354, -4.339e-08, 0.5497, -0.8354, -4.339e-08, 0.6211, -0.7837, -0.009091, 0.549, -0.8358, -0.009539, 0.549, -0.8358, -0.009539, 0.6211, -0.7837, -0.009091, 0.6147, -0.7869, -0.0546, 0.6211, -0.7837, -0.009091, 0.3721, -0.9259, -0.06485, 0.6147, -0.7869, -0.0546, 0.6088, -0.7881, -0.09095, 0.6147, -0.7869, -0.0546, 0.3721, -0.9259, -0.06485, 0.6088, -0.7881, -0.09095, 0.3721, -0.9259, -0.06485, 0.3632, -0.9254, -0.108, 0.09055, -0.9882, -0.1237, 0.3632, -0.9254, -0.108, 0.3721, -0.9259, -0.06485, 0.09055, -0.9882, -0.1237, 0.3721, -0.9259, -0.06485, 0.101, -0.9921, -0.0744, 0.09055, -0.9882, -0.1237, 0.101, -0.9921, -0.0744, -0.009598, -0.9963, -0.08502, 0.549, -0.8358, -0.009539, -0.0006567, -0.9999, -0.01132, 1.662e-06, -1.0, -4.903e-08, 0.5361, -0.8387, -0.09564, 0.6147, -0.7869, -0.0546, 0.6088, -0.7881, -0.09095, 0.5361, -0.8387, -0.09564, 0.5425, -0.8381, -0.05739, 0.6147, -0.7869, -0.0546, 0.549, -0.8358, -0.009539, 0.6147, -0.7869, -0.0546, 0.5425, -0.8381, -0.05739, 0.5425, -0.8381, -0.05739, -0.0006567, -0.9999, -0.01132, 0.549, -0.8358, -0.009539, 0.5425, -0.8381, -0.05739, -0.008918, -0.9977, -0.06747, -0.0006567, -0.9999, -0.01132, 0.5361, -0.8387, -0.09564, -0.008918, -0.9977, -0.06747, 0.5425, -0.8381, -0.05739, 0.5361, -0.8387, -0.09564, -0.01569, -0.9936, -0.1122, -0.008918, -0.9977, -0.06747, -0.5566, -0.8257, -0.09245, -0.008918, -0.9977, -0.06747, -0.01569, -0.9936, -0.1122, 0.6215, -0.7834, -3.749e-08, 0.3827, -0.9239, -2.88e-08, 0.3827, -0.9239, -2.918e-08, 0.6215, -0.7834, -3.749e-08, 0.6215, -0.7834, -1.37e-08, 0.3827, -0.9239, -2.88e-08, 0.5497, -0.8354, -5.2e-08, 0.6215, -0.7834, -1.37e-08, 0.6215, -0.7834, -3.749e-08, 0.5497, -0.8354, -5.2e-08, 0.5497, -0.8354, -2.408e-08, 0.6215, -0.7834, -1.37e-08, 0.5497, -0.8354, -5.2e-08, -1.666e-06, -1.0, -2.98e-08, 0.5497, -0.8354, -2.408e-08, 0.5497, -0.8354, -2.408e-08, -1.666e-06, -1.0, -2.98e-08, 0.0008606, -1.0, 0.009564, -0.5492, -0.8356, 0.008078, 0.0008606, -1.0, 0.009564, -1.666e-06, -1.0, -2.98e-08, -0.5436, -0.8379, 0.04857, 0.0008606, -1.0, 0.009564, -0.5492, -0.8356, 0.008078, -0.5492, -0.8356, 0.008078, -0.617, -0.7857, 0.04596, -0.5436, -0.8379, 0.04857, -0.5384, -0.8388, 0.08097, -0.5436, -0.8379, 0.04857, -0.617, -0.7857, 0.04596, -0.5384, -0.8388, 0.08097, -0.617, -0.7857, 0.04596, -0.6124, -0.7868, 0.07683, -0.6124, -0.7868, 0.07683, -0.617, -0.7857, 0.04596, -0.3758, -0.9251, 0.0547, -0.6124, -0.7868, 0.07683, -0.3758, -0.9251, 0.0547, -0.3706, -0.9243, 0.09102, -0.1058, -0.9894, 0.09926, -0.3706, -0.9243, 0.09102, -0.3758, -0.9251, 0.0547, -0.1058, -0.9894, 0.09926, -0.3758, -0.9251, 0.0547, -0.1097, -0.9922, 0.05962, -0.1058, -0.9894, 0.09926, -0.1097, -0.9922, 0.05962, 0.001231, -0.9981, 0.0616, -0.1097, -0.9922, 0.05962, 0.0001294, -0.9999, 0.01028, 0.001231, -0.9981, 0.0616, 0.1149, -0.9914, 0.06221, 0.001231, -0.9981, 0.0616, 0.0001294, -0.9999, 0.01028, 0.6219, -0.7831, 0.008157, 0.3827, -0.9239, -3.005e-08, 0.6215, -0.7834, -2.393e-08, 0.6219, -0.7831, 0.008157, 0.3823, -0.924, 0.009616, 0.3827, -0.9239, -3.005e-08, 0.1145, -0.9934, -3.115e-08, 0.3827, -0.9239, -3.005e-08, 0.3823, -0.924, 0.009616, 0.1145, -0.9934, -3.115e-08, 0.3823, -0.924, 0.009616, 0.1144, -0.9934, 0.01034, 0.1144, -0.9934, 0.01034, 3.791e-08, -1.0, -3.125e-08, 0.1145, -0.9934, -3.115e-08, 0.1144, -0.9934, 0.01034, 0.0001294, -0.9999, 0.01028, 3.791e-08, -1.0, -3.125e-08, -0.1133, -0.9935, 0.01009, 3.791e-08, -1.0, -3.125e-08, 0.0001294, -0.9999, 0.01028, -0.1097, -0.9922, 0.05962, -0.1133, -0.9935, 0.01009, 0.0001294, -0.9999, 0.01028, -0.1097, -0.9922, 0.05962, -0.3823, -0.924, 0.00913, -0.1133, -0.9935, 0.01009, -0.1097, -0.9922, 0.05962, -0.3758, -0.9251, 0.0547, -0.3823, -0.924, 0.00913, -0.6205, -0.7842, 0.007561, -0.3823, -0.924, 0.00913, -0.3758, -0.9251, 0.0547, -0.6205, -0.7842, 0.007561, -0.3758, -0.9251, 0.0547, -0.617, -0.7857, 0.04596, -0.5492, -0.8356, 0.008078, -0.6205, -0.7842, 0.007561, -0.617, -0.7857, 0.04596, -0.5497, -0.8354, -2.408e-08, -0.6205, -0.7842, 0.007561, -0.5492, -0.8356, 0.008078, -0.5492, -0.8356, 0.008078, -1.666e-06, -1.0, -2.98e-08, -0.5497, -0.8354, -2.408e-08, -0.5497, -0.8354, -5.2e-08, -0.5497, -0.8354, -2.408e-08, -1.666e-06, -1.0, -2.98e-08, -0.5497, -0.8354, -5.2e-08, -0.6215, -0.7834, -2.686e-08, -0.5497, -0.8354, -2.408e-08, -0.5497, -0.8354, -5.2e-08, -0.6215, -0.7834, -3.749e-08, -0.6215, -0.7834, -2.686e-08, -0.1133, -0.9935, 0.01009, -0.3827, -0.9239, -4.206e-08, -0.1145, -0.9934, -4.637e-08, -0.1133, -0.9935, 0.01009, -0.3823, -0.924, 0.00913, -0.3827, -0.9239, -4.206e-08, -0.6215, -0.7834, -2.686e-08, -0.3827, -0.9239, -4.206e-08, -0.3823, -0.924, 0.00913, -0.6215, -0.7834, -2.686e-08, -0.3823, -0.924, 0.00913, -0.6205, -0.7842, 0.007561, -0.5497, -0.8354, -2.408e-08, -0.6215, -0.7834, -2.686e-08, -0.6205, -0.7842, 0.007561, -0.1145, -0.9934, -3.997e-08, -0.1145, -0.9934, -4.637e-08, -0.3827, -0.9239, -4.206e-08, -0.6215, -0.7834, -3.749e-08, -0.3827, -0.9239, -4.206e-08, -0.6215, -0.7834, -2.686e-08, -0.6215, -0.7834, -3.749e-08, -0.3827, -0.9239, -2.918e-08, -0.3827, -0.9239, -4.206e-08, -0.1145, -0.9934, -3.997e-08, -0.3827, -0.9239, -4.206e-08, -0.3827, -0.9239, -2.918e-08, -0.1145, -0.9934, -3.997e-08, -0.3827, -0.9239, -2.918e-08, -0.3827, -0.9239, -4.458e-08, -0.1145, -0.9934, -3.997e-08, -0.3827, -0.9239, -4.458e-08, -0.1145, -0.9934, -3.792e-08, -0.1145, -0.9934, -3.792e-08, -0.3827, -0.9239, -4.458e-08, -0.3833, -0.9236, -0.01015, -0.1145, -0.9934, -3.792e-08, -0.3833, -0.9236, -0.01015, -0.1143, -0.9934, -0.01097, -0.1143, -0.9934, -0.01097, -0.3833, -0.9236, -0.01015, -0.3878, -0.9197, -0.06046, -0.1143, -0.9934, -0.01097, -0.3878, -0.9197, -0.06046, -0.1167, -0.991, -0.06539, -0.1143, -0.9934, -0.01097, -0.1167, -0.991, -0.06539, 0.009127, -0.9974, -0.07171, -0.1143, -0.9934, -0.01097, 0.009127, -0.9974, -0.07171, 0.001036, -0.9999, -0.01197, -0.1145, -0.9934, -3.792e-08, -0.1143, -0.9934, -0.01097, 0.001036, -0.9999, -0.01197, -0.1145, -0.9934, -3.792e-08, 0.001036, -0.9999, -0.01197, 2.959e-08, -1.0, -5.373e-08, -0.1145, -0.9934, -3.997e-08, -0.1145, -0.9934, -3.792e-08, 2.959e-08, -1.0, -5.373e-08, -0.1145, -0.9934, -3.997e-08, 2.959e-08, -1.0, -5.373e-08, 8.32e-09, -1.0, -4.002e-08, -0.1145, -0.9934, -4.637e-08, -0.1145, -0.9934, -3.997e-08, 8.32e-09, -1.0, -4.002e-08, -0.1145, -0.9934, -4.637e-08, 8.32e-09, -1.0, -4.002e-08, 3.791e-08, -1.0, -3.125e-08, -0.1133, -0.9935, 0.01009, -0.1145, -0.9934, -4.637e-08, 3.791e-08, -1.0, -3.125e-08, -0.622, -0.7829, -0.008663, -0.3827, -0.9239, -4.458e-08, -0.6215, -0.7834, -4.39e-08, -0.622, -0.7829, -0.008663, -0.3833, -0.9236, -0.01015, -0.3827, -0.9239, -4.458e-08, -0.6215, -0.7834, -3.749e-08, -0.3827, -0.9239, -4.458e-08, -0.3827, -0.9239, -2.918e-08, -0.6215, -0.7834, -3.749e-08, -0.6215, -0.7834, -4.39e-08, -0.3827, -0.9239, -4.458e-08, -0.5497, -0.8354, -5.2e-08, -0.6215, -0.7834, -4.39e-08, -0.6215, -0.7834, -3.749e-08, -0.5497, -0.8354, -5.2e-08, -0.5497, -0.8354, -3.663e-08, -0.6215, -0.7834, -4.39e-08, -0.5503, -0.8349, -0.009383, -0.6215, -0.7834, -4.39e-08, -0.5497, -0.8354, -3.663e-08, -0.5503, -0.8349, -0.009383, -0.622, -0.7829, -0.008663, -0.6215, -0.7834, -4.39e-08, -0.5545, -0.8304, -0.05531, -0.622, -0.7829, -0.008663, -0.5503, -0.8349, -0.009383, -0.5545, -0.8304, -0.05531, -0.6248, -0.7791, -0.05159, -0.622, -0.7829, -0.008663, -0.6248, -0.7791, -0.05159, -0.3833, -0.9236, -0.01015, -0.622, -0.7829, -0.008663, -0.6248, -0.7791, -0.05159, -0.3878, -0.9197, -0.06046, -0.3833, -0.9236, -0.01015, 0.7071, -0.7071, -3.595e-08, 0.6215, -0.7834, -3.664e-08, 0.7071, -0.7071, -3.565e-08, 0.7071, -0.7071, -3.565e-08, 0.6215, -0.7834, -3.664e-08, 0.6226, -0.7824, -0.01185, 0.6215, -0.7834, -3.664e-08, 0.3845, -0.923, -0.01377, 0.6226, -0.7824, -0.01185, 0.6226, -0.7824, -0.01185, 0.3845, -0.923, -0.01377, 0.3964, -0.9145, -0.08094, 0.1312, -0.988, -0.08171, 0.3964, -0.9145, -0.08094, 0.3845, -0.923, -0.01377, 0.1431, -0.9804, -0.1355, 0.3964, -0.9145, -0.08094, 0.1312, -0.988, -0.08171, 0.1431, -0.9804, -0.1355, 0.1312, -0.988, -0.08171, 0.009127, -0.9974, -0.07171, 0.1431, -0.9804, -0.1355, 0.009127, -0.9974, -0.07171, 0.01577, -0.9927, -0.1193, -0.1167, -0.991, -0.06539, 0.01577, -0.9927, -0.1193, 0.009127, -0.9974, -0.07171, -0.1167, -0.991, -0.06539, -0.1181, -0.987, -0.1088, 0.01577, -0.9927, -0.1193, -0.1181, -0.987, -0.1088, -0.1167, -0.991, -0.06539, -0.3878, -0.9197, -0.06046, -0.1181, -0.987, -0.1088, -0.3878, -0.9197, -0.06046, -0.391, -0.9149, -0.1005, -0.6263, -0.7749, -0.0858, -0.391, -0.9149, -0.1005, -0.3878, -0.9197, -0.06046, -0.6263, -0.7749, -0.0858, -0.3878, -0.9197, -0.06046, -0.6248, -0.7791, -0.05159, -0.5566, -0.8257, -0.09245, -0.6263, -0.7749, -0.0858, -0.6248, -0.7791, -0.05159, -0.5566, -0.8257, -0.09245, -0.6248, -0.7791, -0.05159, -0.5545, -0.8304, -0.05531, -0.5566, -0.8257, -0.09245, -0.5545, -0.8304, -0.05531, -0.008918, -0.9977, -0.06747, -0.5503, -0.8349, -0.009383, -0.008918, -0.9977, -0.06747, -0.5545, -0.8304, -0.05531, 0.6226, -0.7824, -0.01185, 0.3964, -0.9145, -0.08094, 0.6293, -0.7741, -0.06948, 0.6333, -0.7653, -0.1151, 0.6293, -0.7741, -0.06948, 0.3964, -0.9145, -0.08094, 0.6333, -0.7653, -0.1151, 0.3964, -0.9145, -0.08094, 0.4051, -0.9044, -0.1341, 0.1431, -0.9804, -0.1355, 0.4051, -0.9044, -0.1341, 0.3964, -0.9145, -0.08094, 0.7148, -0.6913, -0.1054, 0.6293, -0.7741, -0.06948, 0.6333, -0.7653, -0.1151, 0.7079, -0.7062, -0.01086, 0.7071, -0.7071, -3.492e-08, 0.7071, -0.7071, -3.565e-08, 0.7079, -0.7062, -0.01086, 0.7078, -0.7064, -0.01096, 0.7071, -0.7071, -3.492e-08, 0.7071, -0.7071, -1.994e-08, 0.7071, -0.7071, -3.492e-08, 0.7078, -0.7064, -0.01096, 0.7071, -0.7071, -1.994e-08, 0.7078, -0.7064, -0.01096, 0.708, -0.7062, -0.01099, 0.708, -0.7062, -0.01099, 0.7078, -0.7064, -0.01096, 0.7124, -0.6988, -0.06415, 0.708, -0.7062, -0.01099, 0.7124, -0.6988, -0.06415, 0.7124, -0.6988, -0.06429, 0.7147, -0.6913, -0.1065, 0.7124, -0.6988, -0.06429, 0.7124, -0.6988, -0.06415, 0.7147, -0.6913, -0.1065, 0.7124, -0.6988, -0.06415, 0.7147, -0.6913, -0.1063, 0.7148, -0.6913, -0.1054, 0.7147, -0.6913, -0.1063, 0.7124, -0.6988, -0.06415, 0.7148, -0.6913, -0.1054, 0.7124, -0.6988, -0.06415, 0.7124, -0.6989, -0.06364, 0.7148, -0.6913, -0.1054, 0.7124, -0.6989, -0.06364, 0.6293, -0.7741, -0.06948, 0.7079, -0.7062, -0.01086, 0.6293, -0.7741, -0.06948, 0.7124, -0.6989, -0.06364, 0.7079, -0.7062, -0.01086, 0.6226, -0.7824, -0.01185, 0.6293, -0.7741, -0.06948, 0.7071, -0.7071, -3.565e-08, 0.6226, -0.7824, -0.01185, 0.7079, -0.7062, -0.01086, 0.7124, -0.6989, -0.06364, 0.7078, -0.7064, -0.01096, 0.7079, -0.7062, -0.01086, 0.7124, -0.6989, -0.06364, 0.7124, -0.6988, -0.06415, 0.7078, -0.7064, -0.01096, 0.7071, -0.7071, -2.476e-08, 0.7071, -0.7071, -3.492e-08, 0.7071, -0.7071, -1.994e-08, 0.1149, -0.9914, 0.06221, 0.0001294, -0.9999, 0.01028, 0.1144, -0.9934, 0.01034, 0.1144, -0.9934, 0.01034, 0.382, -0.9224, 0.05755, 0.1149, -0.9914, 0.06221, 0.1144, -0.9934, 0.01034, 0.3823, -0.924, 0.009616, 0.382, -0.9224, 0.05755, 0.6206, -0.7826, 0.04887, 0.382, -0.9224, 0.05755, 0.3823, -0.924, 0.009616, 0.6206, -0.7826, 0.04887, 0.3823, -0.924, 0.009616, 0.6219, -0.7831, 0.008157, 0.6219, -0.7831, 0.008157, 0.7064, -0.7064, 0.04411, 0.6206, -0.7826, 0.04887, 0.6219, -0.7831, 0.008157, 0.7071, -0.7071, 0.007365, 0.7064, -0.7064, 0.04411, 0.7071, -0.7071, 0.007365, 0.7064, -0.7064, 0.04411, 0.7064, -0.7064, 0.04411, 0.7071, -0.7071, 0.007365, 0.7071, -0.7071, 0.007365, 0.7064, -0.7064, 0.04411, 0.7064, -0.7064, 0.04355, 0.7064, -0.7064, 0.04411, 0.7071, -0.7071, 0.007365, 0.7064, -0.7064, 0.04355, 0.7071, -0.7071, 0.007365, 0.7071, -0.7071, 0.007399, 0.7071, -0.7071, 0.007399, 0.7071, -0.7071, 0.007365, 0.7071, -0.7071, -3.944e-08, 0.7071, -0.7071, 0.007399, 0.7071, -0.7071, -3.944e-08, 0.7071, -0.7071, -3.974e-08, 0.7071, -0.7071, -2.476e-08, 0.7071, -0.7071, -3.974e-08, 0.7071, -0.7071, -3.944e-08, 0.7071, -0.7071, -2.476e-08, 0.7071, -0.7071, -3.944e-08, 0.7071, -0.7071, -2.484e-08, 0.7071, -0.7071, -2.476e-08, 0.7071, -0.7071, -2.484e-08, 0.7071, -0.7071, -3.492e-08, 0.7071, -0.7071, -3.595e-08, 0.7071, -0.7071, -3.492e-08, 0.7071, -0.7071, -2.484e-08, 0.7071, -0.7071, -3.595e-08, 0.7071, -0.7071, -3.565e-08, 0.7071, -0.7071, -3.492e-08, 0.7071, -0.7071, -3.595e-08, 0.7071, -0.7071, -2.484e-08, 0.7071, -0.7071, -3.944e-08, 0.7052, -0.7052, 0.07346, 0.7064, -0.7064, 0.04411, 0.7064, -0.7064, 0.04355, 0.7052, -0.7052, 0.07346, 0.7052, -0.7052, 0.07346, 0.7064, -0.7064, 0.04411, 0.7052, -0.7052, 0.07346, 0.7064, -0.7064, 0.04411, 0.7052, -0.7052, 0.07346, 0.7052, -0.7052, 0.07346, 0.7064, -0.7064, 0.04411, 0.7064, -0.7064, 0.04411, 0.7052, -0.7052, 0.07346, 0.6206, -0.7826, 0.04887, 0.7064, -0.7064, 0.04411, 0.7052, -0.7052, 0.07346, 0.6195, -0.7808, 0.08133, 0.6206, -0.7826, 0.04887, 0.6195, -0.7808, 0.08133, 0.382, -0.9224, 0.05755, 0.6206, -0.7826, 0.04887, 0.6195, -0.7808, 0.08133, 0.3811, -0.9196, 0.09579, 0.382, -0.9224, 0.05755, 0.114, -0.9881, 0.1029, 0.382, -0.9224, 0.05755, 0.3811, -0.9196, 0.09579, 0.114, -0.9881, 0.1029, 0.1149, -0.9914, 0.06221, 0.382, -0.9224, 0.05755, 0.114, -0.9881, 0.1029, 0.001231, -0.9981, 0.0616, 0.1149, -0.9914, 0.06221, 0.114, -0.9881, 0.1029, 0.001997, -0.9947, 0.1024, 0.001231, -0.9981, 0.0616, -0.1058, -0.9894, 0.09926, 0.001231, -0.9981, 0.0616, 0.001997, -0.9947, 0.1024, 0.1145, -0.9934, -3.085e-08, 3.791e-08, -1.0, -3.125e-08, 8.32e-09, -1.0, -4.002e-08, 0.1145, -0.9934, -3.085e-08, 8.32e-09, -1.0, -4.002e-08, 2.959e-08, -1.0, -5.373e-08, 0.1145, -0.9934, -3.085e-08, 2.959e-08, -1.0, -5.373e-08, 0.1145, -0.9934, -6.229e-08, 0.1145, -0.9934, -6.229e-08, 2.959e-08, -1.0, -5.373e-08, 0.001036, -0.9999, -0.01197, 0.1145, -0.9934, -6.229e-08, 0.001036, -0.9999, -0.01197, 0.1168, -0.9931, -0.01381, 0.1168, -0.9931, -0.01381, 0.001036, -0.9999, -0.01197, 0.009127, -0.9974, -0.07171, 0.1168, -0.9931, -0.01381, 0.009127, -0.9974, -0.07171, 0.1312, -0.988, -0.08171, 0.1312, -0.988, -0.08171, 0.3845, -0.923, -0.01377, 0.1168, -0.9931, -0.01381, 0.1168, -0.9931, -0.01381, 0.3845, -0.923, -0.01377, 0.3827, -0.9239, -5.685e-08, 0.6215, -0.7834, -3.664e-08, 0.3827, -0.9239, -5.685e-08, 0.3845, -0.923, -0.01377, 0.6215, -0.7834, -3.766e-08, 0.3827, -0.9239, -5.685e-08, 0.6215, -0.7834, -3.664e-08, 0.7071, -0.7071, -3.595e-08, 0.6215, -0.7834, -3.766e-08, 0.6215, -0.7834, -3.664e-08, 0.6215, -0.7834, -3.766e-08, 0.7071, -0.7071, -3.595e-08, 0.7071, -0.7071, -3.001e-08, 0.7071, -0.7071, -3.595e-08, 0.7071, -0.7071, -3.944e-08, 0.7071, -0.7071, -3.001e-08, 0.7071, -0.7071, -3.001e-08, 0.7071, -0.7071, -3.944e-08, 0.7071, -0.7071, 0.007365, 0.7071, -0.7071, -3.001e-08, 0.7071, -0.7071, 0.007365, 0.7071, -0.7071, 0.007365, 0.6215, -0.7834, -2.393e-08, 0.7071, -0.7071, -3.001e-08, 0.7071, -0.7071, 0.007365, 0.6215, -0.7834, -2.393e-08, 0.7071, -0.7071, 0.007365, 0.6219, -0.7831, 0.008157, 0.6215, -0.7834, -3.766e-08, 0.6215, -0.7834, -2.393e-08, 0.3827, -0.9239, -3.005e-08, 0.6215, -0.7834, -3.766e-08, 0.7071, -0.7071, -3.001e-08, 0.6215, -0.7834, -2.393e-08, 0.1145, -0.9934, -3.085e-08, 0.1145, -0.9934, -3.115e-08, 3.791e-08, -1.0, -3.125e-08, 0.1145, -0.9934, -3.085e-08, 0.3827, -0.9239, -3.005e-08, 0.1145, -0.9934, -3.115e-08, 0.1145, -0.9934, -3.085e-08, 0.3827, -0.9239, -2.887e-08, 0.3827, -0.9239, -3.005e-08, 0.6215, -0.7834, -3.766e-08, 0.3827, -0.9239, -3.005e-08, 0.3827, -0.9239, -2.887e-08, 0.6215, -0.7834, -3.766e-08, 0.3827, -0.9239, -2.887e-08, 0.3827, -0.9239, -5.685e-08, 0.1145, -0.9934, -3.085e-08, 0.3827, -0.9239, -5.685e-08, 0.3827, -0.9239, -2.887e-08, 0.1145, -0.9934, -3.085e-08, 0.1145, -0.9934, -6.229e-08, 0.3827, -0.9239, -5.685e-08, 0.1168, -0.9931, -0.01381, 0.3827, -0.9239, -5.685e-08, 0.1145, -0.9934, -6.229e-08])] * 3)])
me_roof_metal002_physics = bpy.data.meshes.new('roof_metal002_physics')
me_roof_metal002_physics.from_pydata([(-32.0, -3.5, 64.0), (-32.0, -4.5, 64.0), (0.0, -2.5, 65.0), (-32.0, -0.5, 33.0), (-32.0, -1.5, 33.0), (0.0, -3.5, 65.0), (32.0, -1.5, 33.0), (32.0, -0.5, 33.0), (0.0, -2.5, 65.0), (-32.0, -0.5, 33.0), (0.0, -3.5, 65.0), (32.0, -3.5, 64.0), (32.0, -4.5, 64.0), (-32.0, -0.5, 33.0), (32.0, -1.5, 33.0), (32.0, -0.5, 33.0), (-32.0, -0.5, -15.5), (32.0, -0.5, -15.5), (32.0, -1.5, -15.5), (-32.0, -1.5, -15.5), (-32.0, -3.5, -64.0), (-32.0, -2.5, -64.0), (32.0, -2.5, -64.0), (32.0, -1.5, -64.0), (0.0, -1.5, -15.5), (0.0, -0.5, -15.5), (0.0, -1.5, -15.5), (-32.0, -3.5, -64.0), (-32.0, -2.5, -64.0)], [], [(0, 1, 2), (0, 2, 3), (1, 0, 3), (4, 3, 5), (5, 3, 2), (5, 1, 4), (2, 1, 5), (4, 1, 3), (6, 2, 5), (6, 7, 2), (8, 9, 10), (9, 8, 7), (7, 6, 9), (9, 6, 4), (6, 10, 4), (9, 4, 10), (7, 11, 6), (11, 12, 6), (11, 10, 12), (11, 8, 10), (8, 11, 7), (7, 6, 8), (8, 6, 10), (6, 12, 10), (13, 14, 15), (13, 4, 14), (13, 15, 16), (16, 15, 17), (14, 18, 15), (18, 17, 15), (4, 13, 19), (19, 13, 16), (4, 18, 14), (4, 19, 18), (17, 18, 16), (16, 18, 19), (20, 21, 22), (22, 21, 23), (24, 21, 20), (21, 24, 25), (23, 21, 25), (23, 24, 22), (23, 25, 24), (24, 20, 22), (26, 27, 28), (28, 25, 26), (16, 28, 27), (28, 16, 25), (19, 27, 26), (26, 25, 19), (19, 16, 27), (19, 25, 16), (18, 22, 23), (23, 17, 18), (26, 22, 18), (18, 17, 26), (25, 23, 22), (23, 25, 17), (26, 25, 22), (26, 17, 25)])
me_roof_metal002_physics.polygons.foreach_set('use_smooth', [True] * 60)
_uv = me_roof_metal002_physics.uv_layers.new(name='UVMap')
_uv.uv.foreach_set('vector', [0.0, 0.0, 0.0, 0.0, 0.0, 0.0, 0.0, 0.0, 0.0, 0.0, 0.0, 0.0, 0.0, 0.0, 0.0, 0.0, 0.0, 0.0, 0.0, 0.0, 0.0, 0.0, 0.0, 0.0, 0.0, 0.0, 0.0, 0.0, 0.0, 0.0, 0.0, 0.0, 0.0, 0.0, 0.0, 0.0, 0.0, 0.0, 0.0, 0.0, 0.0, 0.0, 0.0, 0.0, 0.0, 0.0, 0.0, 0.0, 0.0, 0.0, 0.0, 0.0, 0.0, 0.0, 0.0, 0.0, 0.0, 0.0, 0.0, 0.0, 0.0, 0.0, 0.0, 0.0, 0.0, 0.0, 0.0, 0.0, 0.0, 0.0, 0.0, 0.0, 0.0, 0.0, 0.0, 0.0, 0.0, 0.0, 0.0, 0.0, 0.0, 0.0, 0.0, 0.0, 0.0, 0.0, 0.0, 0.0, 0.0, 0.0, 0.0, 0.0, 0.0, 0.0, 0.0, 0.0, 0.0, 0.0, 0.0, 0.0, 0.0, 0.0, 0.0, 0.0, 0.0, 0.0, 0.0, 0.0, 0.0, 0.0, 0.0, 0.0, 0.0, 0.0, 0.0, 0.0, 0.0, 0.0, 0.0, 0.0, 0.0, 0.0, 0.0, 0.0, 0.0, 0.0, 0.0, 0.0, 0.0, 0.0, 0.0, 0.0, 0.0, 0.0, 0.0, 0.0, 0.0, 0.0, 0.0, 0.0, 0.0, 0.0, 0.0, 0.0, 0.0, 0.0, 0.0, 0.0, 0.0, 0.0, 0.0, 0.0, 0.0, 0.0, 0.0, 0.0, 0.0, 0.0, 0.0, 0.0, 0.0, 0.0, 0.0, 0.0, 0.0, 0.0, 0.0, 0.0, 0.0, 0.0, 0.0, 0.0, 0.0, 0.0, 0.0, 0.0, 0.0, 0.0, 0.0, 0.0, 0.0, 0.0, 0.0, 0.0, 0.0, 0.0, 0.0, 0.0, 0.0, 0.0, 0.0, 0.0, 0.0, 0.0, 0.0, 0.0, 0.0, 0.0, 0.0, 0.0, 0.0, 0.0, 0.0, 0.0, 0.0, 0.0, 0.0, 0.0, 0.0, 0.0, 0.0, 0.0, 0.0, 0.0, 0.0, 0.0, 0.0, 0.0, 0.0, 0.0, 0.0, 0.0, 0.0, 0.0, 0.0, 0.0, 0.0, 0.0, 0.0, 0.0, 0.0, 0.0, 0.0, 0.0, 0.0, 0.0, 0.0, 0.0, 0.0, 0.0, 0.0, 0.0, 0.0, 0.0, 0.0, 0.0, 0.0, 0.0, 0.0, 0.0, 0.0, 0.0, 0.0, 0.0, 0.0, 0.0, 0.0, 0.0, 0.0, 0.0, 0.0, 0.0, 0.0, 0.0, 0.0, 0.0, 0.0, 0.0, 0.0, 0.0, 0.0, 0.0, 0.0, 0.0, 0.0, 0.0, 0.0, 0.0, 0.0, 0.0, 0.0, 0.0, 0.0, 0.0, 0.0, 0.0, 0.0, 0.0, 0.0, 0.0, 0.0, 0.0, 0.0, 0.0, 0.0, 0.0, 0.0, 0.0, 0.0, 0.0, 0.0, 0.0, 0.0, 0.0, 0.0, 0.0, 0.0, 0.0, 0.0, 0.0, 0.0, 0.0, 0.0, 0.0, 0.0, 0.0, 0.0, 0.0, 0.0, 0.0, 0.0, 0.0, 0.0, 0.0, 0.0, 0.0, 0.0, 0.0, 0.0, 0.0, 0.0, 0.0, 0.0, 0.0, 0.0, 0.0, 0.0, 0.0, 0.0, 0.0, 0.0, 0.0, 0.0, 0.0, 0.0, 0.0, 0.0, 0.0, 0.0, 0.0, 0.0, 0.0, 0.0, 0.0, 0.0, 0.0, 0.0, 0.0, 0.0, 0.0])
me_roof_metal002_physics.materials.append(mat_phy)
me_roof_metal002_physics.use_remesh_fix_poles = True
me_roof_metal002_physics.use_remesh_preserve_attributes = False
me_roof_metal002_physics.use_mirror_vertex_groups = False
me_roof_metal002_physics.update()
me_roof_metal002_physics.normals_split_custom_set([tuple(v) for v in zip(*[iter([-0.9896, -0.1276, -0.06587, 0.999, 0.03226, -0.03023, -0.9918, -0.128, -0.004063, -0.9896, -0.1276, -0.06587, -0.9918, -0.128, -0.004063, -0.999, -0.03216, -0.03217, 0.999, 0.03226, -0.03023, -0.9896, -0.1276, -0.06587, -0.999, -0.03216, -0.03217, 0.9912, 0.1279, 0.03491, -0.999, -0.03216, -0.03217, 0.9872, 0.1273, 0.09651, 0.9872, 0.1273, 0.09651, -0.999, -0.03216, -0.03217, -0.9918, -0.128, -0.004063, 0.9872, 0.1273, 0.09651, 0.999, 0.03226, -0.03023, 0.9912, 0.1279, 0.03491, -0.9918, -0.128, -0.004063, 0.999, 0.03226, -0.03023, 0.9872, 0.1273, 0.09651, 0.9912, 0.1279, 0.03491, 0.999, 0.03226, -0.03023, -0.999, -0.03216, -0.03217, 0.9952, 0.09328, 0.03112, -0.994, -0.1087, 0.01549, 0.9998, 0.01566, -0.01563, 0.9952, 0.09328, 0.03112, -0.9988, -0.04682, 0.01563, -0.994, -0.1087, 0.01549, -0.994, -0.1087, 0.0155, -0.999, -0.03123, -0.03126, 0.9998, 0.01559, -0.01558, -0.999, -0.03123, -0.03126, -0.994, -0.1087, 0.0155, -0.9988, -0.04678, 0.01562, -0.9988, -0.04678, 0.01562, 0.9952, 0.09326, 0.03114, -0.999, -0.03123, -0.03126, -0.999, -0.03123, -0.03126, 0.9952, 0.09326, 0.03114, 0.9968, 0.07787, -0.01557, 0.9952, 0.09326, 0.03114, 0.9998, 0.01559, -0.01558, 0.9968, 0.07787, -0.01557, -0.999, -0.03123, -0.03126, 0.9968, 0.07787, -0.01557, 0.9998, 0.01559, -0.01558, -0.9974, -0.0644, 0.03319, -0.9826, -0.1585, 0.09705, 0.9866, 0.1591, -0.03581, -0.9826, -0.1585, 0.09705, 0.9979, 0.06437, -0.002056, 0.9866, 0.1591, -0.03581, -0.9826, -0.1585, 0.09705, 0.9959, 0.06426, -0.06423, 0.9979, 0.06437, -0.002056, -0.9826, -0.1585, 0.09705, -0.9975, -0.06432, -0.02919, 0.9959, 0.06426, -0.06423, -0.9975, -0.06432, -0.02919, -0.9826, -0.1585, 0.09705, -0.9974, -0.0644, 0.03319, -0.9974, -0.06431, 0.0332, 0.9866, 0.1591, -0.0358, -0.9975, -0.06436, -0.02914, -0.9975, -0.06436, -0.02914, 0.9866, 0.1591, -0.0358, 0.9959, 0.06421, -0.06419, 0.9866, 0.1591, -0.03581, 0.9979, 0.06437, -0.002056, 0.9959, 0.06426, -0.06423, -0.9987, -0.04118, -0.03124, 0.999, -0.04119, 0.01565, -0.9998, -0.01033, 0.01565, -0.9987, -0.04118, -0.03124, 0.9999, -0.01032, -0.007856, 0.999, -0.04119, 0.01565, -0.9987, -0.04118, -0.03124, -0.9998, -0.01033, 0.01565, -0.9998, 0.02065, -0.007803, -0.9998, 0.02065, -0.007803, -0.9998, -0.01033, 0.01565, -0.9997, 0.02065, 0.01568, 0.999, -0.04119, 0.01565, 0.9997, 0.02062, 0.01564, -0.9998, -0.01033, 0.01565, 0.9997, 0.02062, 0.01564, -0.9997, 0.02065, 0.01568, -0.9998, -0.01033, 0.01565, 0.9999, -0.01032, -0.007856, -0.9987, -0.04118, -0.03124, 0.9993, 0.02063, -0.03131, 0.9993, 0.02063, -0.03131, -0.9987, -0.04118, -0.03124, -0.9998, 0.02065, -0.007803, 0.9999, -0.01032, -0.007856, 0.9997, 0.02062, 0.01564, 0.999, -0.04119, 0.01565, 0.9999, -0.01032, -0.007856, 0.9993, 0.02063, -0.03131, 0.9997, 0.02062, 0.01564, -0.9997, 0.02065, 0.01568, 0.9997, 0.02062, 0.01564, -0.9998, 0.02065, -0.007803, -0.9998, 0.02065, -0.007803, 0.9997, 0.02062, 0.01564, 0.9993, 0.02063, -0.03131, 0.9998, -0.02068, -4.795e-05, -0.9976, 0.05142, -0.04684, 0.9995, -3.6e-05, 0.03125, 0.9995, -3.6e-05, 0.03125, -0.9976, 0.05142, -0.04684, -0.9994, 0.0309, 0.0156, 0.9973, -0.07191, 0.01561, -0.9976, 0.05142, -0.04684, 0.9998, -0.02068, -4.795e-05, -0.9976, 0.05142, -0.04684, 0.9973, -0.07191, 0.01561, -0.9998, 0.01032, -0.01564, -0.9994, 0.0309, 0.0156, -0.9976, 0.05142, -0.04684, -0.9998, 0.01032, -0.01564, -0.9994, 0.03088, 0.01568, 0.9973, -0.07191, 0.01561, 0.9995, -3.6e-05, 0.03125, -0.9994, 0.03088, 0.01568, -0.9998, 0.01032, -0.01564, 0.9973, -0.07191, 0.01561, 0.9973, -0.07191, 0.01561, 0.9998, -0.02068, -4.795e-05, 0.9995, -3.6e-05, 0.03125, 0.9978, -0.02057, 0.06241, 0.9993, -0.0206, -0.03127, -0.9961, 0.08226, 0.03115, -0.9961, 0.08226, 0.03115, -0.9993, 0.02066, 0.03123, 0.9978, -0.02057, 0.06241, -0.9978, 0.02058, -0.06234, -0.9961, 0.08226, 0.03115, 0.9993, -0.0206, -0.03127, -0.9961, 0.08226, 0.03115, -0.9978, 0.02058, -0.06234, -0.9993, 0.02066, 0.03123, 0.9961, -0.08218, -0.03115, 0.9993, -0.0206, -0.03127, 0.9978, -0.02057, 0.06241, 0.9978, -0.02057, 0.06241, -0.9993, 0.02066, 0.03123, 0.9961, -0.08218, -0.03115, 0.9961, -0.08218, -0.03115, -0.9978, 0.02058, -0.06234, 0.9993, -0.0206, -0.03127, 0.9961, -0.08218, -0.03115, -0.9993, 0.02066, 0.03123, -0.9978, 0.02058, -0.06234, 0.9972, -0.04115, 0.06235, 0.9993, 0.02054, -0.03124, -0.9987, 0.04113, 0.03121, -0.9987, 0.04113, 0.03121, -0.9993, -0.02057, 0.03119, 0.9972, -0.04115, 0.06235, 0.9987, -0.04125, -0.03119, 0.9993, 0.02054, -0.03124, 0.9972, -0.04115, 0.06235, 0.9972, -0.04115, 0.06235, -0.9993, -0.02057, 0.03119, 0.9987, -0.04125, -0.03119, -0.9972, 0.0411, -0.06232, -0.9987, 0.04117, 0.03121, 0.9993, 0.02054, -0.03124, -0.9987, 0.04113, 0.03121, -0.9972, 0.04115, -0.06232, -0.9993, -0.02057, 0.03119, 0.9987, -0.04125, -0.03119, -0.9972, 0.0411, -0.06232, 0.9993, 0.02054, -0.03124, 0.9987, -0.04125, -0.03119, -0.9993, -0.02057, 0.03119, -0.9972, 0.04115, -0.06232])] * 3)])
arm_roof_metal002_qc_skeleton = bpy.data.armatures.new('roof_metal002.qc_skeleton')  # bones are not reproduced

# ---- objects
ob_roof_metal002_qc_skeleton = bpy.data.objects.new('roof_metal002.qc_skeleton', arm_roof_metal002_qc_skeleton)
ob_roof_metal002_reference = bpy.data.objects.new('roof_metal002_reference', me_roof_metal002_reference)
ob_roof_metal002_physics = bpy.data.objects.new('roof_metal002_physics', me_roof_metal002_physics)

# ---- transforms, parenting, visibility, modifiers, constraints
ob_roof_metal002_qc_skeleton.location = (0.0, 0.0, 0.0)
ob_roof_metal002_qc_skeleton.show_in_front = True
ob_roof_metal002_qc_skeleton.lineart.crease_threshold = 0.0
ob_roof_metal002_reference.parent = ob_roof_metal002_qc_skeleton
ob_roof_metal002_reference.location = (0.0, 0.0, 0.0)
ob_roof_metal002_reference.lineart.crease_threshold = 0.0
_vg = ob_roof_metal002_reference.vertex_groups.new(name='static_prop')
_vg.add([0, 1, 2, 3, 4, 5, 6, 7, 8, 9, 10, 11, 12, 13, 14, 15, 16, 17, 18, 19, 20, 21, 22, 23, 24, 25, 26, 27, 28, 29, 30, 31, 32, 33, 34, 35, 36, 37, 38, 39, 40, 41, 42, 43, 44, 45, 46, 47, 48, 49, 50, 51, 52, 53, 54, 55, 56, 57, 58, 59, 60, 61, 62, 63, 64, 65, 66, 67, 68, 69, 70, 71, 72, 73, 74, 75, 76, 77, 78, 79, 80, 81, 82, 83, 84, 85, 86, 87, 88, 89, 90, 91, 92, 93, 94, 95, 96, 97, 98, 99, 100, 101, 102, 103, 104, 105, 106, 107, 108, 109, 110, 111, 112, 113, 114, 115, 116, 117, 118, 119, 120, 121, 122, 123, 124, 125, 126, 127, 128, 129, 130, 131, 132, 133, 134, 135, 136, 137, 138, 139, 140, 141, 142, 143, 144, 145, 146, 147, 148, 149, 150, 151, 152, 153, 154, 155, 156, 157, 158, 159, 160, 161, 162, 163, 164, 165, 166, 167, 168, 169, 170, 171, 172, 173, 174, 175, 176, 177, 178, 179, 180, 181, 182, 183, 184, 185, 186, 187, 188, 189, 190, 191, 192, 193, 194, 195, 196, 197, 198, 199, 200, 201, 202, 203, 204, 205, 206], 1.0, 'REPLACE')
_m = ob_roof_metal002_reference.modifiers.new('Armature', 'ARMATURE')
_m.object = ob_roof_metal002_qc_skeleton
ob_roof_metal002_physics.parent = ob_roof_metal002_qc_skeleton
ob_roof_metal002_physics.location = (0.0, 0.0, 0.0)
ob_roof_metal002_physics.display_type = 'SOLID'
ob_roof_metal002_physics.show_wire = True
ob_roof_metal002_physics.lineart.crease_threshold = 0.0
_vg = ob_roof_metal002_physics.vertex_groups.new(name='static_prop')
_vg.add([0, 1, 2, 3, 4, 5, 6, 7, 8, 9, 10, 11, 12, 13, 14, 15, 16, 17, 18, 19, 20, 21, 22, 23, 24, 25, 26, 27, 28], 1.0, 'REPLACE')
_m = ob_roof_metal002_physics.modifiers.new('Armature', 'ARMATURE')
_m.object = ob_roof_metal002_qc_skeleton

# ---- collection membership
scene.collection.objects.link(ob_roof_metal002_qc_skeleton)
scene.collection.objects.link(ob_roof_metal002_reference)
scene.collection.objects.link(ob_roof_metal002_physics)
col_roof_metal002.objects.link(ob_roof_metal002_qc_skeleton)
col_roof_metal002.objects.link(ob_roof_metal002_reference)
col_roof_metal002.objects.link(ob_roof_metal002_physics)

# ---- scene / render settings (as saved in the file)
scene.frame_start = 1; scene.frame_end = 250; scene.frame_set(0)
scene.render.engine = 'BLENDER_EEVEE_NEXT'
scene.cycles.use_denoising = False
scene.cycles.samples = 128
scene.cycles.sampling_pattern = 'TABULATED_SOBOL'
scene.cycles.use_adaptive_sampling = False
scene.cycles.use_light_tree = False
scene.view_settings.view_transform = 'Filmic'
bpy.context.view_layer.update()

# ---- added for rendering (the .blend has no active camera and no usable light): camera, sun + grey world if the file has none
cam_auto = bpy.data.cameras.new('AutoCamera')
cam_auto.lens = 50.0
cam_auto.sensor_width = 36.0
cam_auto.clip_end = 2339.68
ob_auto_camera = bpy.data.objects.new('AutoCamera', cam_auto)
scene.collection.objects.link(ob_auto_camera)
ob_auto_camera.location = (133.316, -162.479, 107.153)
ob_auto_camera.rotation_euler = (1.09748, -7.21219e-08, 0.694738)
scene.camera = ob_auto_camera
light_auto_sun = bpy.data.lights.new('AutoSun', 'SUN')
light_auto_sun.energy = 3.0
light_auto_sun.angle = 0.0523599
ob_auto_sun = bpy.data.objects.new('AutoSun', light_auto_sun)
scene.collection.objects.link(ob_auto_sun)
ob_auto_sun.rotation_euler = (0.872665, 0.174533, 0.523599)
if scene.world is None:
    world_auto = bpy.data.worlds.new('AutoWorld')
    world_auto.color = (0.3, 0.3, 0.3)
    scene.world = world_auto
bpy.context.view_layer.update()
